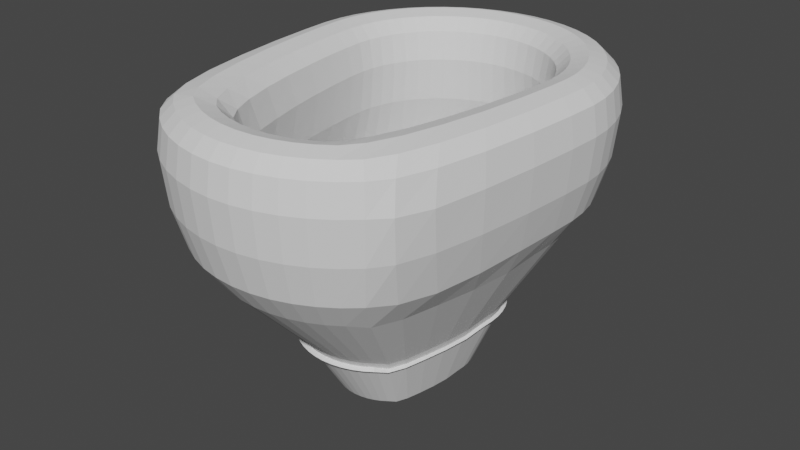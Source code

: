 # Source: Toilet_Bowl.blend  (saved by Blender 2.81.16; exported with 4.5.12 LTS)
import bpy
from mathutils import Matrix  # noqa: F401  (used for matrix-valued properties, if any)

bpy.ops.wm.read_factory_settings(use_empty=True)
scene = bpy.context.scene
scene.name = 'Scene'

# ---- collections
col_collection = bpy.data.collections.new('Collection'); scene.collection.children.link(col_collection)

# ---- world
world_world = bpy.data.worlds.new('World'); scene.world = world_world
world_world.use_nodes = True; world_world.node_tree.nodes.clear()
_N = world_world.node_tree.nodes; _L = world_world.node_tree.links
n0 = _N.new('ShaderNodeOutputWorld'); n0.name = 'World Output'; n0.location = (300, 300)
n1 = _N.new('ShaderNodeBackground'); n1.name = 'Background'; n1.location = (10, 300)
n1.inputs[0].default_value = (0.05088, 0.05088, 0.05088, 1.0)
_L.new(n1.outputs[0], n0.inputs[0])
n0.is_active_output = True
world_world.color = (0.05088, 0.05088, 0.05088)
world_world.use_sun_shadow = False
world_world.sun_shadow_jitter_overblur = 0.0

# ---- meshes
me_torus_001 = bpy.data.meshes.new('Torus.001')
me_torus_001.from_pydata([(1.25, 0.9526, 1.043), (1.217, 0.9526, 1.257), (1.125, 0.9526, 1.349), (1.0, 0.9526, 1.382), (0.875, 0.9526, 1.349), (0.7835, 0.9526, 1.257), (0.75, 0.9526, 1.043), (0.7835, 0.9526, 0.7145), (0.875, 0.9526, 0.3995), (0.9712, 0.9427, 0.1694), (1.125, 0.9526, 0.3995), (1.217, 0.9526, 0.7145), (1.239, 1.116, 1.043), (1.206, 1.111, 1.257), (1.115, 1.099, 1.349), (0.9914, 1.083, 1.382), (0.8675, 1.067, 1.349), (0.7768, 1.055, 1.257), (0.7436, 1.051, 1.043), (0.7768, 1.055, 0.7145), (0.8675, 1.067, 0.3995), (0.9629, 1.069, 0.1694), (1.115, 1.099, 0.3995), (1.206, 1.111, 0.7145), (1.207, 1.276, 1.043), (1.175, 1.267, 1.257), (1.087, 1.244, 1.349), (0.9659, 1.211, 1.382), (0.8452, 1.179, 1.349), (0.7568, 1.155, 1.257), (0.7244, 1.147, 1.043), (0.7568, 1.155, 0.7145), (0.8452, 1.179, 0.3995), (0.9382, 1.194, 0.1694), (1.087, 1.244, 0.3995), (1.175, 1.267, 0.7145), (1.155, 1.431, 1.043), (1.124, 1.418, 1.257), (1.039, 1.383, 1.349), (0.9239, 1.335, 1.382), (0.8084, 1.287, 1.349), (0.7239, 1.252, 1.257), (0.6929, 1.24, 1.043), (0.7239, 1.252, 0.7145), (0.8084, 1.287, 0.3995), (0.8973, 1.314, 0.1694), (1.039, 1.383, 0.3995), (1.124, 1.418, 0.7145), (1.083, 1.578, 1.043), (1.054, 1.561, 1.257), (0.9743, 1.515, 1.349), (0.866, 1.453, 1.382), (0.7578, 1.39, 1.349), (0.6785, 1.344, 1.257), (0.6495, 1.328, 1.043), (0.6785, 1.344, 0.7145), (0.7578, 1.39, 0.3995), (0.8411, 1.428, 0.1694), (0.9743, 1.515, 0.3995), (1.054, 1.561, 0.7145), (0.9917, 1.714, 1.043), (0.9651, 1.693, 1.257), (0.8925, 1.637, 1.349), (0.7934, 1.561, 1.382), (0.6942, 1.485, 1.349), (0.6216, 1.43, 1.257), (0.595, 1.409, 1.043), (0.6216, 1.43, 0.7145), (0.6942, 1.485, 0.3995), (0.7705, 1.534, 0.1694), (0.8925, 1.637, 0.3995), (0.9651, 1.693, 0.7145), (0.8839, 1.837, 1.043), (0.8602, 1.813, 1.257), (0.7955, 1.748, 1.349), (0.7071, 1.66, 1.382), (0.6187, 1.571, 1.349), (0.554, 1.507, 1.257), (0.5303, 1.483, 1.043), (0.554, 1.507, 0.7145), (0.6187, 1.571, 0.3995), (0.6868, 1.629, 0.1694), (0.7955, 1.748, 0.3995), (0.8602, 1.813, 0.7145), (0.761, 1.944, 1.043), (0.7406, 1.918, 1.257), (0.6849, 1.845, 1.349), (0.6088, 1.746, 1.382), (0.5327, 1.647, 1.349), (0.477, 1.574, 1.257), (0.4566, 1.548, 1.043), (0.477, 1.574, 0.7145), (0.5327, 1.647, 0.3995), (0.5913, 1.713, 0.1694), (0.6849, 1.845, 0.3995), (0.7406, 1.918, 0.7145), (0.625, 2.035, 1.043), (0.6083, 2.006, 1.257), (0.5625, 1.927, 1.349), (0.5, 1.819, 1.382), (0.4375, 1.71, 1.349), (0.3917, 1.631, 1.257), (0.375, 1.602, 1.043), (0.3917, 1.631, 0.7145), (0.4375, 1.71, 0.3995), (0.4856, 1.784, 0.1694), (0.5625, 1.927, 0.3995), (0.6083, 2.006, 0.7145), (0.4784, 2.107, 1.043), (0.4655, 2.077, 1.257), (0.4305, 1.992, 1.349), (0.3827, 1.877, 1.382), (0.3348, 1.761, 1.349), (0.2998, 1.676, 1.257), (0.287, 1.646, 1.043), (0.2998, 1.676, 0.7145), (0.3348, 1.761, 0.3995), (0.3717, 1.84, 0.1694), (0.4305, 1.992, 0.3995), (0.4655, 2.077, 0.7145), (0.3235, 2.16, 1.043), (0.3149, 2.128, 1.257), (0.2912, 2.039, 1.349), (0.2588, 1.919, 1.382), (0.2265, 1.798, 1.349), (0.2028, 1.709, 1.257), (0.1941, 1.677, 1.043), (0.2028, 1.709, 0.7145), (0.2265, 1.798, 0.3995), (0.2514, 1.881, 0.1694), (0.2912, 2.039, 0.3995), (0.3149, 2.128, 0.7145), (0.1632, 2.192, 1.043), (0.1588, 2.159, 1.257), (0.1468, 2.068, 1.349), (0.1305, 1.944, 1.382), (0.1142, 1.82, 1.349), (0.1023, 1.729, 1.257), (0.09789, 1.696, 1.043), (0.1023, 1.729, 0.7145), (0.1142, 1.82, 0.3995), (0.1268, 1.906, 0.1694), (0.1468, 2.068, 0.3995), (0.1588, 2.159, 0.7145), (9.437e-08, 2.203, 1.043), (9.184e-08, 2.169, 1.257), (8.494e-08, 2.078, 1.349), (7.55e-08, 1.953, 1.382), (6.606e-08, 1.828, 1.349), (5.915e-08, 1.736, 1.257), (5.662e-08, 1.703, 1.043), (5.915e-08, 1.736, 0.7145), (6.606e-08, 1.828, 0.3995), (7.161e-08, 1.914, 0.1694), (8.494e-08, 2.078, 0.3995), (9.184e-08, 2.169, 0.7145), (-0.1632, 2.192, 1.043), (-0.1588, 2.159, 1.257), (-0.1468, 2.068, 1.349), (-0.1305, 1.944, 1.382), (-0.1142, 1.82, 1.349), (-0.1023, 1.729, 1.257), (-0.09789, 1.696, 1.043), (-0.1023, 1.729, 0.7145), (-0.1142, 1.82, 0.3995), (-0.1268, 1.906, 0.1694), (-0.1468, 2.068, 0.3995), (-0.1588, 2.159, 0.7145), (-0.3235, 2.16, 1.043), (-0.3149, 2.128, 1.257), (-0.2912, 2.039, 1.349), (-0.2588, 1.919, 1.382), (-0.2265, 1.798, 1.349), (-0.2028, 1.709, 1.257), (-0.1941, 1.677, 1.043), (-0.2028, 1.709, 0.7145), (-0.2265, 1.798, 0.3995), (-0.2514, 1.881, 0.1694), (-0.2912, 2.039, 0.3995), (-0.3149, 2.128, 0.7145), (-0.4784, 2.107, 1.043), (-0.4655, 2.077, 1.257), (-0.4305, 1.992, 1.349), (-0.3827, 1.877, 1.382), (-0.3348, 1.761, 1.349), (-0.2998, 1.676, 1.257), (-0.287, 1.646, 1.043), (-0.2998, 1.676, 0.7145), (-0.3348, 1.761, 0.3995), (-0.3717, 1.84, 0.1694), (-0.4305, 1.992, 0.3995), (-0.4655, 2.077, 0.7145), (-0.625, 2.035, 1.043), (-0.6083, 2.006, 1.257), (-0.5625, 1.927, 1.349), (-0.5, 1.819, 1.382), (-0.4375, 1.71, 1.349), (-0.3917, 1.631, 1.257), (-0.375, 1.602, 1.043), (-0.3917, 1.631, 0.7145), (-0.4375, 1.71, 0.3995), (-0.4856, 1.784, 0.1694), (-0.5625, 1.927, 0.3995), (-0.6083, 2.006, 0.7145), (-0.761, 1.944, 1.043), (-0.7406, 1.918, 1.257), (-0.6849, 1.845, 1.349), (-0.6088, 1.746, 1.382), (-0.5327, 1.647, 1.349), (-0.477, 1.574, 1.257), (-0.4566, 1.548, 1.043), (-0.477, 1.574, 0.7145), (-0.5327, 1.647, 0.3995), (-0.5913, 1.713, 0.1694), (-0.6849, 1.845, 0.3995), (-0.7406, 1.918, 0.7145), (-0.8839, 1.837, 1.043), (-0.8602, 1.813, 1.257), (-0.7955, 1.748, 1.349), (-0.7071, 1.66, 1.382), (-0.6187, 1.571, 1.349), (-0.554, 1.507, 1.257), (-0.5303, 1.483, 1.043), (-0.554, 1.507, 0.7145), (-0.6187, 1.571, 0.3995), (-0.6868, 1.629, 0.1694), (-0.7955, 1.748, 0.3995), (-0.8602, 1.813, 0.7145), (-0.9917, 1.714, 1.043), (-0.9651, 1.693, 1.257), (-0.8925, 1.637, 1.349), (-0.7934, 1.561, 1.382), (-0.6942, 1.485, 1.349), (-0.6216, 1.43, 1.257), (-0.595, 1.409, 1.043), (-0.6216, 1.43, 0.7145), (-0.6942, 1.485, 0.3995), (-0.7705, 1.534, 0.1694), (-0.8925, 1.637, 0.3995), (-0.9651, 1.693, 0.7145), (-1.083, 1.578, 1.043), (-1.054, 1.561, 1.257), (-0.9743, 1.515, 1.349), (-0.866, 1.453, 1.382), (-0.7578, 1.39, 1.349), (-0.6785, 1.344, 1.257), (-0.6495, 1.328, 1.043), (-0.6785, 1.344, 0.7145), (-0.7578, 1.39, 0.3995), (-0.8411, 1.428, 0.1694), (-0.9743, 1.515, 0.3995), (-1.054, 1.561, 0.7145), (-1.155, 1.431, 1.043), (-1.124, 1.418, 1.257), (-1.039, 1.383, 1.349), (-0.9239, 1.335, 1.382), (-0.8084, 1.287, 1.349), (-0.7239, 1.252, 1.257), (-0.6929, 1.24, 1.043), (-0.7239, 1.252, 0.7145), (-0.8084, 1.287, 0.3995), (-0.8973, 1.314, 0.1694), (-1.039, 1.383, 0.3995), (-1.124, 1.418, 0.7145), (-1.207, 1.276, 1.043), (-1.175, 1.267, 1.257), (-1.087, 1.244, 1.349), (-0.9659, 1.211, 1.382), (-0.8452, 1.179, 1.349), (-0.7568, 1.155, 1.257), (-0.7244, 1.147, 1.043), (-0.7568, 1.155, 0.7145), (-0.8452, 1.179, 0.3995), (-0.9382, 1.194, 0.1694), (-1.087, 1.244, 0.3995), (-1.175, 1.267, 0.7145), (-1.239, 1.116, 1.043), (-1.206, 1.111, 1.257), (-1.115, 1.099, 1.349), (-0.9914, 1.083, 1.382), (-0.8675, 1.067, 1.349), (-0.7768, 1.055, 1.257), (-0.7436, 1.051, 1.043), (-0.7768, 1.055, 0.7145), (-0.8675, 1.067, 0.3995), (-0.9629, 1.069, 0.1694), (-1.115, 1.099, 0.3995), (-1.206, 1.111, 0.7145), (-1.25, 0.9526, 1.043), (-1.217, 0.9526, 1.257), (-1.125, 0.9526, 1.349), (-1.0, 0.9526, 1.382), (-0.875, 0.9526, 1.349), (-0.7835, 0.9526, 1.257), (-0.75, 0.9526, 1.043), (-0.7835, 0.9526, 0.7145), (-0.875, 0.9526, 0.3995), (-0.9712, 0.9427, 0.1694), (-1.125, 0.9526, 0.3995), (-1.217, 0.9526, 0.7145), (-1.239, 0.6924, 1.043), (-1.206, 0.7015, 1.257), (-1.115, 0.7259, 1.349), (-0.9914, 0.7581, 1.382), (-0.8675, 0.7887, 1.349), (-0.7768, 0.81, 1.257), (-0.7436, 0.8177, 1.043), (-0.7768, 0.81, 0.7145), (-0.8675, 0.7887, 0.3985), (-0.9629, 0.7537, 0.1647), (-1.115, 0.7259, 0.398), (-1.206, 0.7015, 0.7145), (-1.207, 0.3008, 1.041), (-1.175, 0.3239, 1.257), (-1.087, 0.3861, 1.349), (-0.9659, 0.4687, 1.382), (-0.8452, 0.5481, 1.349), (-0.7568, 0.6037, 1.257), (-0.7244, 0.6235, 1.041), (-0.7568, 0.6037, 0.7145), (-0.8452, 0.5481, 0.3914), (-0.9382, 0.4727, 0.133), (-1.087, 0.3861, 0.389), (-1.175, 0.3239, 0.7145), (-1.155, -0.1295, 1.038), (-1.124, -0.0943, 1.257), (-1.039, 0.01058, 1.349), (-0.9239, 0.1385, 1.382), (-0.8084, 0.2644, 1.349), (-0.7239, 0.3582, 1.257), (-0.6929, 0.3919, 1.038), (-0.7239, 0.3582, 0.7145), (-0.8084, 0.2644, 0.3757), (-0.8973, 0.152, 0.1333), (-1.039, 0.01058, 0.3689), (-1.124, -0.0943, 0.7145), (-1.083, -0.5098, 1.031), (-1.054, -0.4586, 1.257), (-0.9743, -0.3354, 1.349), (-0.866, -0.1735, 1.382), (-0.7578, -0.02067, 1.349), (-0.6785, 0.09781, 1.257), (-0.6495, 0.1445, 1.034), (-0.6785, 0.09781, 0.7145), (-0.7578, -0.02067, 0.3622), (-0.8411, -0.1511, 0.1374), (-0.9743, -0.3354, 0.3587), (-1.054, -0.4586, 0.7145), (-0.9917, -0.7577, 1.037), (-0.9651, -0.7185, 1.257), (-0.8925, -0.6108, 1.349), (-0.7934, -0.4538, 1.382), (-0.6942, -0.2808, 1.349), (-0.6216, -0.1546, 1.257), (-0.595, -0.09834, 1.029), (-0.6216, -0.1546, 0.7145), (-0.6942, -0.2808, 0.3595), (-0.7705, -0.4233, 0.1306), (-0.8925, -0.6108, 0.3727), (-0.9651, -0.7185, 0.7145), (-0.8839, -0.8839, 1.043), (-0.8602, -0.8602, 1.257), (-0.7955, -0.7925, 1.349), (-0.7071, -0.6654, 1.382), (-0.6187, -0.5032, 1.349), (-0.554, -0.3782, 1.257), (-0.5303, -0.318, 1.028), (-0.554, -0.3782, 0.7145), (-0.6187, -0.5032, 0.3637), (-0.6825, -0.6211, 0.1308), (-0.7955, -0.7925, 0.3982), (-0.8602, -0.8602, 0.7145), (-0.761, -0.9917, 1.043), (-0.7406, -0.9651, 1.257), (-0.6849, -0.8925, 1.349), (-0.6088, -0.7933, 1.382), (-0.5327, -0.6675, 1.349), (-0.477, -0.5526, 1.257), (-0.4566, -0.4984, 1.032), (-0.477, -0.5526, 0.7145), (-0.5327, -0.6675, 0.3745), (-0.5913, -0.753, 0.1693), (-0.6849, -0.8925, 0.3995), (-0.7406, -0.9651, 0.7145), (-0.625, -1.083, 1.043), (-0.6083, -1.054, 1.257), (-0.5625, -0.9743, 1.349), (-0.5, -0.866, 1.382), (-0.4375, -0.7578, 1.349), (-0.3917, -0.6689, 1.257), (-0.375, -0.6266, 1.038), (-0.3917, -0.6689, 0.7145), (-0.4375, -0.7578, 0.3943), (-0.4856, -0.8237, 0.1694), (-0.5625, -0.9743, 0.3995), (-0.6083, -1.054, 0.7145), (-0.4784, -1.155, 1.043), (-0.4655, -1.124, 1.257), (-0.4305, -1.039, 1.349), (-0.3827, -0.9239, 1.382), (-0.3348, -0.8084, 1.349), (-0.2998, -0.7239, 1.257), (-0.287, -0.6929, 1.043), (-0.2998, -0.7239, 0.7145), (-0.3348, -0.8084, 0.3995), (-0.3717, -0.8799, 0.1694), (-0.4305, -1.039, 0.3995), (-0.4655, -1.124, 0.7145), (-0.3235, -1.207, 1.043), (-0.3149, -1.175, 1.257), (-0.2912, -1.087, 1.349), (-0.2588, -0.9659, 1.382), (-0.2265, -0.8452, 1.349), (-0.2028, -0.7568, 1.257), (-0.1941, -0.7244, 1.043), (-0.2028, -0.7568, 0.7145), (-0.2265, -0.8452, 0.3995), (-0.2514, -0.9207, 0.1694), (-0.2912, -1.087, 0.3995), (-0.3149, -1.175, 0.7145), (-0.1632, -1.239, 1.043), (-0.1588, -1.206, 1.257), (-0.1468, -1.115, 1.349), (-0.1305, -0.9914, 1.382), (-0.1142, -0.8675, 1.349), (-0.1023, -0.7768, 1.257), (-0.0979, -0.7436, 1.043), (-0.1023, -0.7768, 0.7145), (-0.1142, -0.8675, 0.3995), (-0.1268, -0.9455, 0.1694), (-0.1468, -1.115, 0.3995), (-0.1588, -1.206, 0.7145), (9.437e-08, -1.25, 1.043), (9.184e-08, -1.217, 1.257), (8.494e-08, -1.125, 1.349), (7.55e-08, -1.0, 1.382), (6.606e-08, -0.875, 1.349), (5.915e-08, -0.7835, 1.257), (5.662e-08, -0.75, 1.043), (5.915e-08, -0.7835, 0.7145), (6.606e-08, -0.875, 0.3995), (7.161e-08, -0.9538, 0.1694), (8.494e-08, -1.125, 0.3995), (9.184e-08, -1.217, 0.7145), (0.1632, -1.239, 1.043), (0.1588, -1.206, 1.257), (0.1468, -1.115, 1.349), (0.1305, -0.9914, 1.382), (0.1142, -0.8675, 1.349), (0.1023, -0.7768, 1.257), (0.09789, -0.7436, 1.043), (0.1023, -0.7768, 0.7145), (0.1142, -0.8675, 0.3995), (0.1268, -0.9455, 0.1694), (0.1468, -1.115, 0.3995), (0.1588, -1.206, 0.7145), (0.3235, -1.207, 1.043), (0.3149, -1.175, 1.257), (0.2912, -1.087, 1.349), (0.2588, -0.9659, 1.382), (0.2265, -0.8452, 1.349), (0.2028, -0.7568, 1.257), (0.1941, -0.7244, 1.043), (0.2028, -0.7568, 0.7145), (0.2265, -0.8452, 0.3995), (0.2514, -0.9207, 0.1694), (0.2912, -1.087, 0.3995), (0.3149, -1.175, 0.7145), (0.4784, -1.155, 1.043), (0.4655, -1.124, 1.257), (0.4305, -1.039, 1.349), (0.3827, -0.9239, 1.382), (0.3348, -0.8084, 1.349), (0.2998, -0.7239, 1.257), (0.287, -0.6929, 1.043), (0.2998, -0.7239, 0.7145), (0.3348, -0.8084, 0.3995), (0.3717, -0.8799, 0.1694), (0.4305, -1.039, 0.3995), (0.4655, -1.124, 0.7145), (0.625, -1.083, 1.043), (0.6083, -1.054, 1.257), (0.5625, -0.9743, 1.349), (0.5, -0.866, 1.382), (0.4375, -0.7578, 1.349), (0.3917, -0.6689, 1.257), (0.375, -0.6266, 1.038), (0.3917, -0.6689, 0.7145), (0.4375, -0.7578, 0.3943), (0.4856, -0.8237, 0.1694), (0.5625, -0.9743, 0.3995), (0.6083, -1.054, 0.7145), (0.761, -0.9917, 1.043), (0.7406, -0.9651, 1.257), (0.6849, -0.8925, 1.349), (0.6088, -0.7933, 1.382), (0.5327, -0.6675, 1.349), (0.477, -0.5526, 1.257), (0.4566, -0.4984, 1.032), (0.477, -0.5526, 0.7145), (0.5327, -0.6675, 0.3745), (0.5913, -0.753, 0.1693), (0.6849, -0.8925, 0.3995), (0.7406, -0.9651, 0.7145), (0.8839, -0.8839, 1.043), (0.8602, -0.8602, 1.257), (0.7955, -0.7925, 1.349), (0.7071, -0.6654, 1.382), (0.6187, -0.5032, 1.349), (0.554, -0.3782, 1.257), (0.5303, -0.318, 1.028), (0.554, -0.3782, 0.7145), (0.6187, -0.5032, 0.3637), (0.6825, -0.6211, 0.1308), (0.7955, -0.7925, 0.3982), (0.8602, -0.8602, 0.7145), (0.9917, -0.7577, 1.037), (0.9651, -0.7185, 1.257), (0.8925, -0.6108, 1.349), (0.7934, -0.4538, 1.382), (0.6942, -0.2808, 1.349), (0.6216, -0.1546, 1.257), (0.595, -0.09834, 1.029), (0.6216, -0.1546, 0.7145), (0.6942, -0.2808, 0.3595), (0.7705, -0.4233, 0.1306), (0.8925, -0.6108, 0.3727), (0.9651, -0.7185, 0.7145), (1.083, -0.5098, 1.031), (1.054, -0.4586, 1.257), (0.9743, -0.3354, 1.349), (0.866, -0.1735, 1.382), (0.7578, -0.02067, 1.349), (0.6785, 0.09781, 1.257), (0.6495, 0.1445, 1.034), (0.6785, 0.09781, 0.7145), (0.7578, -0.02067, 0.3622), (0.8411, -0.1511, 0.1374), (0.9743, -0.3354, 0.3587), (1.054, -0.4586, 0.7145), (1.155, -0.1295, 1.038), (1.124, -0.0943, 1.257), (1.039, 0.01057, 1.349), (0.9239, 0.1385, 1.382), (0.8084, 0.2644, 1.349), (0.7239, 0.3582, 1.257), (0.6929, 0.3919, 1.038), (0.7239, 0.3582, 0.7145), (0.8084, 0.2644, 0.3757), (0.8973, 0.152, 0.1333), (1.039, 0.01057, 0.3689), (1.124, -0.0943, 0.7145), (1.207, 0.3008, 1.041), (1.175, 0.3239, 1.257), (1.087, 0.3861, 1.349), (0.9659, 0.4687, 1.382), (0.8452, 0.5481, 1.349), (0.7568, 0.6037, 1.257), (0.7244, 0.6235, 1.041), (0.7568, 0.6037, 0.7145), (0.8452, 0.5481, 0.3914), (0.9382, 0.4727, 0.133), (1.087, 0.3861, 0.389), (1.175, 0.3239, 0.7145), (1.239, 0.6924, 1.043), (1.206, 0.7015, 1.257), (1.115, 0.7259, 1.349), (0.9914, 0.7581, 1.382), (0.8675, 0.7887, 1.349), (0.7768, 0.81, 1.257), (0.7436, 0.8177, 1.043), (0.7768, 0.81, 0.7145), (0.8675, 0.7887, 0.3985), (0.9629, 0.7537, 0.1647), (1.115, 0.7259, 0.398), (1.206, 0.7015, 0.7145), (0.6021, 0.8151, -0.4708), (0.5969, 0.8937, -0.4708), (0.5816, 0.9709, -0.4708), (0.5563, 1.046, -0.4708), (0.5214, 1.116, -0.4708), (0.4777, 1.182, -0.4708), (0.4257, 1.241, -0.4708), (0.3665, 1.293, -0.4708), (0.301, 1.337, -0.4708), (0.2304, 1.371, -0.4708), (0.1558, 1.397, -0.4708), (0.07859, 1.412, -0.4708), (2.428e-08, 1.417, -0.4708), (-0.07859, 1.412, -0.4708), (-0.1558, 1.397, -0.4708), (-0.2304, 1.371, -0.4708), (-0.301, 1.337, -0.4708), (-0.3665, 1.293, -0.4708), (-0.4257, 1.241, -0.4708), (-0.4777, 1.182, -0.4708), (-0.5214, 1.116, -0.4708), (-0.5563, 1.046, -0.4708), (-0.5816, 0.9709, -0.4708), (-0.5969, 0.8937, -0.4708), (-0.6021, 0.8151, -0.4708), (-0.5969, 0.698, -0.4737), (-0.5816, 0.5237, -0.4933), (-0.5563, 0.3249, -0.4931), (-0.5214, 0.1371, -0.4906), (-0.4777, -0.03166, -0.4948), (-0.4223, -0.1529, -0.4966), (-0.3665, -0.2361, -0.4708), (-0.301, -0.2799, -0.4708), (-0.2304, -0.3147, -0.4708), (-0.1558, -0.34, -0.4708), (-0.07859, -0.3554, -0.4708), (2.428e-08, -0.3605, -0.4708), (0.07859, -0.3554, -0.4708), (0.1558, -0.34, -0.4708), (0.2304, -0.3147, -0.4708), (0.301, -0.2799, -0.4708), (0.3665, -0.2361, -0.4708), (0.4223, -0.1529, -0.4966), (0.4777, -0.03166, -0.4948), (0.5214, 0.1371, -0.4906), (0.5563, 0.3249, -0.4931), (0.5816, 0.5237, -0.4933), (0.5969, 0.698, -0.4737), (0.6021, 0.8151, -0.4708), (0.5969, 0.8937, -0.4708), (0.5816, 0.9709, -0.4708), (0.5563, 1.046, -0.4708), (0.5214, 1.116, -0.4708), (0.4777, 1.182, -0.4708), (0.4257, 1.241, -0.4708), (0.3665, 1.293, -0.4708), (0.301, 1.337, -0.4708), (0.2304, 1.371, -0.4708), (0.1558, 1.397, -0.4708), (0.07859, 1.412, -0.4708), (2.428e-08, 1.417, -0.4708), (-0.07859, 1.412, -0.4708), (-0.1558, 1.397, -0.4708), (-0.2304, 1.371, -0.4708), (-0.301, 1.337, -0.4708), (-0.3665, 1.293, -0.4708), (-0.4257, 1.241, -0.4708), (-0.4777, 1.182, -0.4708), (-0.5214, 1.116, -0.4708), (-0.5563, 1.046, -0.4708), (-0.5816, 0.9709, -0.4708), (-0.5969, 0.8937, -0.4708), (-0.6021, 0.8151, -0.4708), (-0.5969, 0.698, -0.4737), (-0.5816, 0.5237, -0.4933), (-0.5563, 0.3249, -0.4931), (-0.5214, 0.1371, -0.4906), (-0.4777, -0.03166, -0.4948), (-0.4223, -0.1529, -0.4966), (-0.3665, -0.2361, -0.4708), (-0.301, -0.2799, -0.4708), (-0.2304, -0.3147, -0.4708), (-0.1558, -0.34, -0.4708), (-0.07859, -0.3554, -0.4708), (2.428e-08, -0.3605, -0.4708), (0.07859, -0.3554, -0.4708), (0.1558, -0.34, -0.4708), (0.2304, -0.3147, -0.4708), (0.301, -0.2799, -0.4708), (0.3665, -0.2361, -0.4708), (0.4223, -0.1529, -0.4966), (0.4777, -0.03166, -0.4948), (0.5214, 0.1371, -0.4906), (0.5563, 0.3249, -0.4931), (0.5816, 0.5237, -0.4933), (0.5969, 0.698, -0.4737), (0.6021, 0.8151, -0.4708), (0.5969, 0.8937, -0.4708), (0.5816, 0.9709, -0.4708), (0.5563, 1.046, -0.4708), (0.5214, 1.116, -0.4708), (0.4777, 1.182, -0.4708), (0.4257, 1.241, -0.4708), (0.3665, 1.293, -0.4708), (0.301, 1.337, -0.4708), (0.2304, 1.371, -0.4708), (0.1558, 1.397, -0.4708), (0.07859, 1.412, -0.4708), (2.428e-08, 1.417, -0.4708), (-0.07859, 1.412, -0.4708), (-0.1558, 1.397, -0.4708), (-0.2304, 1.371, -0.4708), (-0.301, 1.337, -0.4708), (-0.3665, 1.293, -0.4708), (-0.4257, 1.241, -0.4708), (-0.4777, 1.182, -0.4708), (-0.5214, 1.116, -0.4708), (-0.5563, 1.046, -0.4708), (-0.5816, 0.9709, -0.4708), (-0.5969, 0.8937, -0.4708), (-0.6021, 0.8151, -0.4708), (-0.5969, 0.698, -0.4737), (-0.5816, 0.5237, -0.4933), (-0.5563, 0.3249, -0.4931), (-0.5214, 0.1371, -0.4906), (-0.4777, -0.03166, -0.4948), (-0.4223, -0.1529, -0.4966), (-0.3665, -0.2361, -0.4708), (-0.301, -0.2799, -0.4708), (-0.2304, -0.3147, -0.4708), (-0.1558, -0.34, -0.4708), (-0.07859, -0.3554, -0.4708), (2.428e-08, -0.3605, -0.4708), (0.07859, -0.3554, -0.4708), (0.1558, -0.34, -0.4708), (0.2304, -0.3147, -0.4708), (0.301, -0.2799, -0.4708), (0.3665, -0.2361, -0.4708), (0.4223, -0.1529, -0.4966), (0.4777, -0.03166, -0.4948), (0.5214, 0.1371, -0.4906), (0.5563, 0.3249, -0.4931), (0.5816, 0.5237, -0.4933), (0.5969, 0.698, -0.4737), (0.4036, 0.7465, -0.9943), (0.4001, 0.7992, -0.9943), (0.3898, 0.8509, -0.9943), (0.3728, 0.9009, -0.9943), (0.3495, 0.9483, -0.9943), (0.3202, 0.9922, -0.9943), (0.2854, 1.032, -0.9943), (0.2457, 1.067, -0.9943), (0.2018, 1.096, -0.9943), (0.1544, 1.119, -0.9943), (0.1044, 1.136, -0.9943), (0.05267, 1.147, -0.9943), (1.013e-08, 1.15, -0.9943), (-0.05267, 1.147, -0.9943), (-0.1044, 1.136, -0.9943), (-0.1544, 1.119, -0.9943), (-0.2018, 1.096, -0.9943), (-0.2457, 1.067, -0.9943), (-0.2854, 1.032, -0.9943), (-0.3202, 0.9922, -0.9943), (-0.3495, 0.9483, -0.9943), (-0.3728, 0.9009, -0.9943), (-0.3898, 0.8509, -0.9943), (-0.4001, 0.7992, -0.9943), (-0.4036, 0.7465, -0.9943), (-0.4001, 0.668, -0.9963), (-0.3898, 0.5512, -1.009), (-0.3728, 0.4179, -1.009), (-0.3495, 0.292, -1.008), (-0.3202, 0.1789, -1.01), (-0.2854, 0.09353, -1.009), (-0.2457, 0.04193, -0.9944), (-0.2018, 0.01257, -0.9943), (-0.1544, -0.01078, -0.9943), (-0.1044, -0.02775, -0.9943), (-0.05267, -0.03804, -0.9943), (1.013e-08, -0.0415, -0.9943), (0.05267, -0.03804, -0.9943), (0.1044, -0.02775, -0.9943), (0.1544, -0.01078, -0.9943), (0.2018, 0.01257, -0.9943), (0.2457, 0.04193, -0.9944), (0.2854, 0.09353, -1.009), (0.3202, 0.1789, -1.01), (0.3495, 0.292, -1.008), (0.3728, 0.4179, -1.009), (0.3898, 0.5512, -1.009), (0.4001, 0.668, -0.9963)], [], [(0, 12, 13, 1), (1, 13, 14, 2), (2, 14, 15, 3), (3, 15, 16, 4), (4, 16, 17, 5), (5, 17, 18, 6), (6, 18, 19, 7), (7, 19, 20, 8), (8, 20, 21, 9), (9, 21, 22, 10), (10, 22, 23, 11), (11, 23, 12, 0), (12, 24, 25, 13), (13, 25, 26, 14), (14, 26, 27, 15), (15, 27, 28, 16), (16, 28, 29, 17), (17, 29, 30, 18), (18, 30, 31, 19), (19, 31, 32, 20), (20, 32, 33, 21), (21, 33, 34, 22), (22, 34, 35, 23), (23, 35, 24, 12), (24, 36, 37, 25), (25, 37, 38, 26), (26, 38, 39, 27), (27, 39, 40, 28), (28, 40, 41, 29), (29, 41, 42, 30), (30, 42, 43, 31), (31, 43, 44, 32), (32, 44, 45, 33), (33, 45, 46, 34), (34, 46, 47, 35), (35, 47, 36, 24), (36, 48, 49, 37), (37, 49, 50, 38), (38, 50, 51, 39), (39, 51, 52, 40), (40, 52, 53, 41), (41, 53, 54, 42), (42, 54, 55, 43), (43, 55, 56, 44), (44, 56, 57, 45), (45, 57, 58, 46), (46, 58, 59, 47), (47, 59, 48, 36), (48, 60, 61, 49), (49, 61, 62, 50), (50, 62, 63, 51), (51, 63, 64, 52), (52, 64, 65, 53), (53, 65, 66, 54), (54, 66, 67, 55), (55, 67, 68, 56), (56, 68, 69, 57), (57, 69, 70, 58), (58, 70, 71, 59), (59, 71, 60, 48), (60, 72, 73, 61), (61, 73, 74, 62), (62, 74, 75, 63), (63, 75, 76, 64), (64, 76, 77, 65), (65, 77, 78, 66), (66, 78, 79, 67), (67, 79, 80, 68), (68, 80, 81, 69), (69, 81, 82, 70), (70, 82, 83, 71), (71, 83, 72, 60), (72, 84, 85, 73), (73, 85, 86, 74), (74, 86, 87, 75), (75, 87, 88, 76), (76, 88, 89, 77), (77, 89, 90, 78), (78, 90, 91, 79), (79, 91, 92, 80), (80, 92, 93, 81), (81, 93, 94, 82), (82, 94, 95, 83), (83, 95, 84, 72), (84, 96, 97, 85), (85, 97, 98, 86), (86, 98, 99, 87), (87, 99, 100, 88), (88, 100, 101, 89), (89, 101, 102, 90), (90, 102, 103, 91), (91, 103, 104, 92), (92, 104, 105, 93), (93, 105, 106, 94), (94, 106, 107, 95), (95, 107, 96, 84), (96, 108, 109, 97), (97, 109, 110, 98), (98, 110, 111, 99), (99, 111, 112, 100), (100, 112, 113, 101), (101, 113, 114, 102), (102, 114, 115, 103), (103, 115, 116, 104), (104, 116, 117, 105), (105, 117, 118, 106), (106, 118, 119, 107), (107, 119, 108, 96), (108, 120, 121, 109), (109, 121, 122, 110), (110, 122, 123, 111), (111, 123, 124, 112), (112, 124, 125, 113), (113, 125, 126, 114), (114, 126, 127, 115), (115, 127, 128, 116), (116, 128, 129, 117), (117, 129, 130, 118), (118, 130, 131, 119), (119, 131, 120, 108), (120, 132, 133, 121), (121, 133, 134, 122), (122, 134, 135, 123), (123, 135, 136, 124), (124, 136, 137, 125), (125, 137, 138, 126), (126, 138, 139, 127), (127, 139, 140, 128), (128, 140, 141, 129), (129, 141, 142, 130), (130, 142, 143, 131), (131, 143, 132, 120), (132, 144, 145, 133), (133, 145, 146, 134), (134, 146, 147, 135), (135, 147, 148, 136), (136, 148, 149, 137), (137, 149, 150, 138), (138, 150, 151, 139), (139, 151, 152, 140), (140, 152, 153, 141), (141, 153, 154, 142), (142, 154, 155, 143), (143, 155, 144, 132), (144, 156, 157, 145), (145, 157, 158, 146), (146, 158, 159, 147), (147, 159, 160, 148), (148, 160, 161, 149), (149, 161, 162, 150), (150, 162, 163, 151), (151, 163, 164, 152), (152, 164, 165, 153), (153, 165, 166, 154), (154, 166, 167, 155), (155, 167, 156, 144), (156, 168, 169, 157), (157, 169, 170, 158), (158, 170, 171, 159), (159, 171, 172, 160), (160, 172, 173, 161), (161, 173, 174, 162), (162, 174, 175, 163), (163, 175, 176, 164), (164, 176, 177, 165), (165, 177, 178, 166), (166, 178, 179, 167), (167, 179, 168, 156), (168, 180, 181, 169), (169, 181, 182, 170), (170, 182, 183, 171), (171, 183, 184, 172), (172, 184, 185, 173), (173, 185, 186, 174), (174, 186, 187, 175), (175, 187, 188, 176), (176, 188, 189, 177), (177, 189, 190, 178), (178, 190, 191, 179), (179, 191, 180, 168), (180, 192, 193, 181), (181, 193, 194, 182), (182, 194, 195, 183), (183, 195, 196, 184), (184, 196, 197, 185), (185, 197, 198, 186), (186, 198, 199, 187), (187, 199, 200, 188), (188, 200, 201, 189), (189, 201, 202, 190), (190, 202, 203, 191), (191, 203, 192, 180), (192, 204, 205, 193), (193, 205, 206, 194), (194, 206, 207, 195), (195, 207, 208, 196), (196, 208, 209, 197), (197, 209, 210, 198), (198, 210, 211, 199), (199, 211, 212, 200), (200, 212, 213, 201), (201, 213, 214, 202), (202, 214, 215, 203), (203, 215, 204, 192), (204, 216, 217, 205), (205, 217, 218, 206), (206, 218, 219, 207), (207, 219, 220, 208), (208, 220, 221, 209), (209, 221, 222, 210), (210, 222, 223, 211), (211, 223, 224, 212), (212, 224, 225, 213), (213, 225, 226, 214), (214, 226, 227, 215), (215, 227, 216, 204), (216, 228, 229, 217), (217, 229, 230, 218), (218, 230, 231, 219), (219, 231, 232, 220), (220, 232, 233, 221), (221, 233, 234, 222), (222, 234, 235, 223), (223, 235, 236, 224), (224, 236, 237, 225), (225, 237, 238, 226), (226, 238, 239, 227), (227, 239, 228, 216), (228, 240, 241, 229), (229, 241, 242, 230), (230, 242, 243, 231), (231, 243, 244, 232), (232, 244, 245, 233), (233, 245, 246, 234), (234, 246, 247, 235), (235, 247, 248, 236), (236, 248, 249, 237), (237, 249, 250, 238), (238, 250, 251, 239), (239, 251, 240, 228), (240, 252, 253, 241), (241, 253, 254, 242), (242, 254, 255, 243), (243, 255, 256, 244), (244, 256, 257, 245), (245, 257, 258, 246), (246, 258, 259, 247), (247, 259, 260, 248), (248, 260, 261, 249), (249, 261, 262, 250), (250, 262, 263, 251), (251, 263, 252, 240), (252, 264, 265, 253), (253, 265, 266, 254), (254, 266, 267, 255), (255, 267, 268, 256), (256, 268, 269, 257), (257, 269, 270, 258), (258, 270, 271, 259), (259, 271, 272, 260), (260, 272, 273, 261), (261, 273, 274, 262), (262, 274, 275, 263), (263, 275, 264, 252), (264, 276, 277, 265), (265, 277, 278, 266), (266, 278, 279, 267), (267, 279, 280, 268), (268, 280, 281, 269), (269, 281, 282, 270), (270, 282, 283, 271), (271, 283, 284, 272), (272, 284, 285, 273), (273, 285, 286, 274), (274, 286, 287, 275), (275, 287, 276, 264), (276, 288, 289, 277), (277, 289, 290, 278), (278, 290, 291, 279), (279, 291, 292, 280), (280, 292, 293, 281), (281, 293, 294, 282), (282, 294, 295, 283), (283, 295, 296, 284), (284, 296, 297, 285), (285, 297, 298, 286), (286, 298, 299, 287), (287, 299, 288, 276), (288, 300, 301, 289), (289, 301, 302, 290), (290, 302, 303, 291), (291, 303, 304, 292), (292, 304, 305, 293), (293, 305, 306, 294), (294, 306, 307, 295), (295, 307, 308, 296), (296, 308, 309, 297), (297, 309, 310, 298), (298, 310, 311, 299), (299, 311, 300, 288), (300, 312, 313, 301), (301, 313, 314, 302), (302, 314, 315, 303), (303, 315, 316, 304), (304, 316, 317, 305), (305, 317, 318, 306), (306, 318, 319, 307), (307, 319, 320, 308), (308, 320, 321, 309), (309, 321, 322, 310), (310, 322, 323, 311), (311, 323, 312, 300), (312, 324, 325, 313), (313, 325, 326, 314), (314, 326, 327, 315), (315, 327, 328, 316), (316, 328, 329, 317), (317, 329, 330, 318), (318, 330, 331, 319), (319, 331, 332, 320), (320, 332, 333, 321), (321, 333, 334, 322), (322, 334, 335, 323), (323, 335, 324, 312), (324, 336, 337, 325), (325, 337, 338, 326), (326, 338, 339, 327), (327, 339, 340, 328), (328, 340, 341, 329), (329, 341, 342, 330), (330, 342, 343, 331), (331, 343, 344, 332), (332, 344, 345, 333), (333, 345, 346, 334), (334, 346, 347, 335), (335, 347, 336, 324), (336, 348, 349, 337), (337, 349, 350, 338), (338, 350, 351, 339), (339, 351, 352, 340), (340, 352, 353, 341), (341, 353, 354, 342), (342, 354, 355, 343), (343, 355, 356, 344), (344, 356, 357, 345), (345, 357, 358, 346), (346, 358, 359, 347), (347, 359, 348, 336), (348, 360, 361, 349), (349, 361, 362, 350), (350, 362, 363, 351), (351, 363, 364, 352), (352, 364, 365, 353), (353, 365, 366, 354), (354, 366, 367, 355), (355, 367, 368, 356), (356, 368, 369, 357), (357, 369, 370, 358), (358, 370, 371, 359), (359, 371, 360, 348), (360, 372, 373, 361), (361, 373, 374, 362), (362, 374, 375, 363), (363, 375, 376, 364), (364, 376, 377, 365), (365, 377, 378, 366), (366, 378, 379, 367), (367, 379, 380, 368), (368, 380, 381, 369), (369, 381, 382, 370), (370, 382, 383, 371), (371, 383, 372, 360), (372, 384, 385, 373), (373, 385, 386, 374), (374, 386, 387, 375), (375, 387, 388, 376), (376, 388, 389, 377), (377, 389, 390, 378), (378, 390, 391, 379), (379, 391, 392, 380), (380, 392, 393, 381), (381, 393, 394, 382), (382, 394, 395, 383), (383, 395, 384, 372), (384, 396, 397, 385), (385, 397, 398, 386), (386, 398, 399, 387), (387, 399, 400, 388), (388, 400, 401, 389), (389, 401, 402, 390), (390, 402, 403, 391), (391, 403, 404, 392), (392, 404, 405, 393), (393, 405, 406, 394), (394, 406, 407, 395), (395, 407, 396, 384), (396, 408, 409, 397), (397, 409, 410, 398), (398, 410, 411, 399), (399, 411, 412, 400), (400, 412, 413, 401), (401, 413, 414, 402), (402, 414, 415, 403), (403, 415, 416, 404), (404, 416, 417, 405), (405, 417, 418, 406), (406, 418, 419, 407), (407, 419, 408, 396), (408, 420, 421, 409), (409, 421, 422, 410), (410, 422, 423, 411), (411, 423, 424, 412), (412, 424, 425, 413), (413, 425, 426, 414), (414, 426, 427, 415), (415, 427, 428, 416), (416, 428, 429, 417), (417, 429, 430, 418), (418, 430, 431, 419), (419, 431, 420, 408), (420, 432, 433, 421), (421, 433, 434, 422), (422, 434, 435, 423), (423, 435, 436, 424), (424, 436, 437, 425), (425, 437, 438, 426), (426, 438, 439, 427), (427, 439, 440, 428), (428, 440, 441, 429), (429, 441, 442, 430), (430, 442, 443, 431), (431, 443, 432, 420), (432, 444, 445, 433), (433, 445, 446, 434), (434, 446, 447, 435), (435, 447, 448, 436), (436, 448, 449, 437), (437, 449, 450, 438), (438, 450, 451, 439), (439, 451, 452, 440), (440, 452, 453, 441), (441, 453, 454, 442), (442, 454, 455, 443), (443, 455, 444, 432), (444, 456, 457, 445), (445, 457, 458, 446), (446, 458, 459, 447), (447, 459, 460, 448), (448, 460, 461, 449), (449, 461, 462, 450), (450, 462, 463, 451), (451, 463, 464, 452), (452, 464, 465, 453), (453, 465, 466, 454), (454, 466, 467, 455), (455, 467, 456, 444), (456, 468, 469, 457), (457, 469, 470, 458), (458, 470, 471, 459), (459, 471, 472, 460), (460, 472, 473, 461), (461, 473, 474, 462), (462, 474, 475, 463), (463, 475, 476, 464), (464, 476, 477, 465), (465, 477, 478, 466), (466, 478, 479, 467), (467, 479, 468, 456), (468, 480, 481, 469), (469, 481, 482, 470), (470, 482, 483, 471), (471, 483, 484, 472), (472, 484, 485, 473), (473, 485, 486, 474), (474, 486, 487, 475), (475, 487, 488, 476), (476, 488, 489, 477), (477, 489, 490, 478), (478, 490, 491, 479), (479, 491, 480, 468), (480, 492, 493, 481), (481, 493, 494, 482), (482, 494, 495, 483), (483, 495, 496, 484), (484, 496, 497, 485), (485, 497, 498, 486), (486, 498, 499, 487), (487, 499, 500, 488), (488, 500, 501, 489), (489, 501, 502, 490), (490, 502, 503, 491), (491, 503, 492, 480), (492, 504, 505, 493), (493, 505, 506, 494), (494, 506, 507, 495), (495, 507, 508, 496), (496, 508, 509, 497), (497, 509, 510, 498), (498, 510, 511, 499), (499, 511, 512, 500), (500, 512, 513, 501), (501, 513, 514, 502), (502, 514, 515, 503), (503, 515, 504, 492), (504, 516, 517, 505), (505, 517, 518, 506), (506, 518, 519, 507), (507, 519, 520, 508), (508, 520, 521, 509), (509, 521, 522, 510), (510, 522, 523, 511), (511, 523, 524, 512), (512, 524, 525, 513), (513, 525, 526, 514), (514, 526, 527, 515), (515, 527, 516, 504), (516, 528, 529, 517), (517, 529, 530, 518), (518, 530, 531, 519), (519, 531, 532, 520), (520, 532, 533, 521), (521, 533, 534, 522), (522, 534, 535, 523), (523, 535, 536, 524), (524, 536, 537, 525), (525, 537, 538, 526), (526, 538, 539, 527), (527, 539, 528, 516), (528, 540, 541, 529), (529, 541, 542, 530), (530, 542, 543, 531), (531, 543, 544, 532), (532, 544, 545, 533), (533, 545, 546, 534), (534, 546, 547, 535), (535, 547, 548, 536), (536, 548, 549, 537), (537, 549, 550, 538), (538, 550, 551, 539), (539, 551, 540, 528), (540, 552, 553, 541), (541, 553, 554, 542), (542, 554, 555, 543), (543, 555, 556, 544), (544, 556, 557, 545), (545, 557, 558, 546), (546, 558, 559, 547), (547, 559, 560, 548), (548, 560, 561, 549), (549, 561, 562, 550), (550, 562, 563, 551), (551, 563, 552, 540), (552, 564, 565, 553), (553, 565, 566, 554), (554, 566, 567, 555), (555, 567, 568, 556), (556, 568, 569, 557), (557, 569, 570, 558), (558, 570, 571, 559), (559, 571, 572, 560), (560, 572, 573, 561), (561, 573, 574, 562), (562, 574, 575, 563), (563, 575, 564, 552), (564, 0, 1, 565), (565, 1, 2, 566), (566, 2, 3, 567), (567, 3, 4, 568), (568, 4, 5, 569), (569, 5, 6, 570), (570, 6, 7, 571), (571, 7, 8, 572), (572, 8, 9, 573), (573, 9, 10, 574), (574, 10, 11, 575), (575, 11, 0, 564), (441, 429, 611, 612), (153, 141, 587, 588), (381, 369, 606, 607), (93, 81, 582, 583), (321, 309, 601, 602), (21, 9, 576, 577), (33, 21, 577, 578), (549, 537, 620, 621), (261, 249, 596, 597), (489, 477, 615, 616), (201, 189, 591, 592), (429, 417, 610, 611), (141, 129, 586, 587), (369, 357, 605, 606), (81, 69, 581, 582), (309, 297, 600, 601), (537, 525, 619, 620), (249, 237, 595, 596), (477, 465, 614, 615), (189, 177, 590, 591), (417, 405, 609, 610), (129, 117, 585, 586), (357, 345, 604, 605), (69, 57, 580, 581), (297, 285, 599, 600), (525, 513, 618, 619), (237, 225, 594, 595), (465, 453, 613, 614), (177, 165, 589, 590), (405, 393, 608, 609), (117, 105, 584, 585), (345, 333, 603, 604), (57, 45, 579, 580), (573, 561, 622, 623), (285, 273, 598, 599), (513, 501, 617, 618), (225, 213, 593, 594), (453, 441, 612, 613), (165, 153, 588, 589), (9, 573, 623, 576), (393, 381, 607, 608), (105, 93, 583, 584), (333, 321, 602, 603), (45, 33, 578, 579), (561, 549, 621, 622), (273, 261, 597, 598), (501, 489, 616, 617), (213, 201, 592, 593), (577, 576, 624, 625), (604, 603, 651, 652), (591, 590, 638, 639), (618, 617, 665, 666), (578, 577, 625, 626), (605, 604, 652, 653), (592, 591, 639, 640), (619, 618, 666, 667), (579, 578, 626, 627), (606, 605, 653, 654), (593, 592, 640, 641), (620, 619, 667, 668), (580, 579, 627, 628), (607, 606, 654, 655), (594, 593, 641, 642), (621, 620, 668, 669), (581, 580, 628, 629), (608, 607, 655, 656), (595, 594, 642, 643), (622, 621, 669, 670), (582, 581, 629, 630), (609, 608, 656, 657), (596, 595, 643, 644), (623, 622, 670, 671), (583, 582, 630, 631), (610, 609, 657, 658), (597, 596, 644, 645), (576, 623, 671, 624), (584, 583, 631, 632), (611, 610, 658, 659), (598, 597, 645, 646), (585, 584, 632, 633), (612, 611, 659, 660), (599, 598, 646, 647), (586, 585, 633, 634), (613, 612, 660, 661), (600, 599, 647, 648), (587, 586, 634, 635), (614, 613, 661, 662), (601, 600, 648, 649), (588, 587, 635, 636), (615, 614, 662, 663), (602, 601, 649, 650), (589, 588, 636, 637), (616, 615, 663, 664), (603, 602, 650, 651), (590, 589, 637, 638), (617, 616, 664, 665), (649, 648, 696, 697), (636, 635, 683, 684), (663, 662, 710, 711), (650, 649, 697, 698), (637, 636, 684, 685), (664, 663, 711, 712), (651, 650, 698, 699), (638, 637, 685, 686), (665, 664, 712, 713), (625, 624, 672, 673), (652, 651, 699, 700), (639, 638, 686, 687), (666, 665, 713, 714), (626, 625, 673, 674), (653, 652, 700, 701), (640, 639, 687, 688), (667, 666, 714, 715), (627, 626, 674, 675), (654, 653, 701, 702), (641, 640, 688, 689), (668, 667, 715, 716), (628, 627, 675, 676), (655, 654, 702, 703), (642, 641, 689, 690), (669, 668, 716, 717), (629, 628, 676, 677), (656, 655, 703, 704), (643, 642, 690, 691), (670, 669, 717, 718), (630, 629, 677, 678), (657, 656, 704, 705), (644, 643, 691, 692), (671, 670, 718, 719), (631, 630, 678, 679), (658, 657, 705, 706), (645, 644, 692, 693), (624, 671, 719, 672), (632, 631, 679, 680), (659, 658, 706, 707), (646, 645, 693, 694), (633, 632, 680, 681), (660, 659, 707, 708), (647, 646, 694, 695), (634, 633, 681, 682), (661, 660, 708, 709), (648, 647, 695, 696), (635, 634, 682, 683), (662, 661, 709, 710), (708, 707, 755, 756), (695, 694, 742, 743), (682, 681, 729, 730), (709, 708, 756, 757), (696, 695, 743, 744), (683, 682, 730, 731), (710, 709, 757, 758), (697, 696, 744, 745), (684, 683, 731, 732), (711, 710, 758, 759), (698, 697, 745, 746), (685, 684, 732, 733), (712, 711, 759, 760), (699, 698, 746, 747), (686, 685, 733, 734), (713, 712, 760, 761), (673, 672, 720, 721), (700, 699, 747, 748), (687, 686, 734, 735), (714, 713, 761, 762), (674, 673, 721, 722), (701, 700, 748, 749), (688, 687, 735, 736), (715, 714, 762, 763), (675, 674, 722, 723), (702, 701, 749, 750), (689, 688, 736, 737), (716, 715, 763, 764), (676, 675, 723, 724), (703, 702, 750, 751), (690, 689, 737, 738), (717, 716, 764, 765), (677, 676, 724, 725), (704, 703, 751, 752), (691, 690, 738, 739), (718, 717, 765, 766), (678, 677, 725, 726), (705, 704, 752, 753), (692, 691, 739, 740), (719, 718, 766, 767), (679, 678, 726, 727), (706, 705, 753, 754), (693, 692, 740, 741), (672, 719, 767, 720), (680, 679, 727, 728), (707, 706, 754, 755), (694, 693, 741, 742), (681, 680, 728, 729)])
_uv = me_torus_001.uv_layers.new(name='UVMap')
_uv.uv.foreach_set('vector', [0.5, 0.5, 0.5208, 0.5, 0.5208, 0.5833, 0.5, 0.5833, 0.5, 0.5833, 0.5208, 0.5833, 0.5208, 0.6667, 0.5, 0.6667, 0.5, 0.6667, 0.5208, 0.6667, 0.5208, 0.75, 0.5, 0.75, 0.5, 0.75, 0.5208, 0.75, 0.5208, 0.8333, 0.5, 0.8333, 0.5, 0.8333, 0.5208, 0.8333, 0.5208, 0.9167, 0.5, 0.9167, 0.5, 0.9167, 0.5208, 0.9167, 0.5208, 1.0, 0.5, 1.0, 0.5, 2.22e-16, 0.5208, 2.22e-16, 0.5208, 0.08333, 0.5, 0.08333, 0.5, 0.08333, 0.5208, 0.08333, 0.5208, 0.1667, 0.5, 0.1667, 0.5, 0.1667, 0.5208, 0.1667, 0.5208, 0.25, 0.5, 0.25, 0.5, 0.25, 0.5208, 0.25, 0.5208, 0.3333, 0.5, 0.3333, 0.5, 0.3333, 0.5208, 0.3333, 0.5208, 0.4167, 0.5, 0.4167, 0.5, 0.4167, 0.5208, 0.4167, 0.5208, 0.5, 0.5, 0.5, 0.5208, 0.5, 0.5417, 0.5, 0.5417, 0.5833, 0.5208, 0.5833, 0.5208, 0.5833, 0.5417, 0.5833, 0.5417, 0.6667, 0.5208, 0.6667, 0.5208, 0.6667, 0.5417, 0.6667, 0.5417, 0.75, 0.5208, 0.75, 0.5208, 0.75, 0.5417, 0.75, 0.5417, 0.8333, 0.5208, 0.8333, 0.5208, 0.8333, 0.5417, 0.8333, 0.5417, 0.9167, 0.5208, 0.9167, 0.5208, 0.9167, 0.5417, 0.9167, 0.5417, 1.0, 0.5208, 1.0, 0.5208, 2.22e-16, 0.5417, 2.22e-16, 0.5417, 0.08333, 0.5208, 0.08333, 0.5208, 0.08333, 0.5417, 0.08333, 0.5417, 0.1667, 0.5208, 0.1667, 0.5208, 0.1667, 0.5417, 0.1667, 0.5417, 0.25, 0.5208, 0.25, 0.5208, 0.25, 0.5417, 0.25, 0.5417, 0.3333, 0.5208, 0.3333, 0.5208, 0.3333, 0.5417, 0.3333, 0.5417, 0.4167, 0.5208, 0.4167, 0.5208, 0.4167, 0.5417, 0.4167, 0.5417, 0.5, 0.5208, 0.5, 0.5417, 0.5, 0.5625, 0.5, 0.5625, 0.5833, 0.5417, 0.5833, 0.5417, 0.5833, 0.5625, 0.5833, 0.5625, 0.6667, 0.5417, 0.6667, 0.5417, 0.6667, 0.5625, 0.6667, 0.5625, 0.75, 0.5417, 0.75, 0.5417, 0.75, 0.5625, 0.75, 0.5625, 0.8333, 0.5417, 0.8333, 0.5417, 0.8333, 0.5625, 0.8333, 0.5625, 0.9167, 0.5417, 0.9167, 0.5417, 0.9167, 0.5625, 0.9167, 0.5625, 1.0, 0.5417, 1.0, 0.5417, 2.22e-16, 0.5625, 2.22e-16, 0.5625, 0.08333, 0.5417, 0.08333, 0.5417, 0.08333, 0.5625, 0.08333, 0.5625, 0.1667, 0.5417, 0.1667, 0.5417, 0.1667, 0.5625, 0.1667, 0.5625, 0.25, 0.5417, 0.25, 0.5417, 0.25, 0.5625, 0.25, 0.5625, 0.3333, 0.5417, 0.3333, 0.5417, 0.3333, 0.5625, 0.3333, 0.5625, 0.4167, 0.5417, 0.4167, 0.5417, 0.4167, 0.5625, 0.4167, 0.5625, 0.5, 0.5417, 0.5, 0.5625, 0.5, 0.5833, 0.5, 0.5833, 0.5833, 0.5625, 0.5833, 0.5625, 0.5833, 0.5833, 0.5833, 0.5833, 0.6667, 0.5625, 0.6667, 0.5625, 0.6667, 0.5833, 0.6667, 0.5833, 0.75, 0.5625, 0.75, 0.5625, 0.75, 0.5833, 0.75, 0.5833, 0.8333, 0.5625, 0.8333, 0.5625, 0.8333, 0.5833, 0.8333, 0.5833, 0.9167, 0.5625, 0.9167, 0.5625, 0.9167, 0.5833, 0.9167, 0.5833, 1.0, 0.5625, 1.0, 0.5625, 2.22e-16, 0.5833, 2.22e-16, 0.5833, 0.08333, 0.5625, 0.08333, 0.5625, 0.08333, 0.5833, 0.08333, 0.5833, 0.1667, 0.5625, 0.1667, 0.5625, 0.1667, 0.5833, 0.1667, 0.5833, 0.25, 0.5625, 0.25, 0.5625, 0.25, 0.5833, 0.25, 0.5833, 0.3333, 0.5625, 0.3333, 0.5625, 0.3333, 0.5833, 0.3333, 0.5833, 0.4167, 0.5625, 0.4167, 0.5625, 0.4167, 0.5833, 0.4167, 0.5833, 0.5, 0.5625, 0.5, 0.5833, 0.5, 0.6042, 0.5, 0.6042, 0.5833, 0.5833, 0.5833, 0.5833, 0.5833, 0.6042, 0.5833, 0.6042, 0.6667, 0.5833, 0.6667, 0.5833, 0.6667, 0.6042, 0.6667, 0.6042, 0.75, 0.5833, 0.75, 0.5833, 0.75, 0.6042, 0.75, 0.6042, 0.8333, 0.5833, 0.8333, 0.5833, 0.8333, 0.6042, 0.8333, 0.6042, 0.9167, 0.5833, 0.9167, 0.5833, 0.9167, 0.6042, 0.9167, 0.6042, 1.0, 0.5833, 1.0, 0.5833, 2.22e-16, 0.6042, 2.22e-16, 0.6042, 0.08333, 0.5833, 0.08333, 0.5833, 0.08333, 0.6042, 0.08333, 0.6042, 0.1667, 0.5833, 0.1667, 0.5833, 0.1667, 0.6042, 0.1667, 0.6042, 0.25, 0.5833, 0.25, 0.5833, 0.25, 0.6042, 0.25, 0.6042, 0.3333, 0.5833, 0.3333, 0.5833, 0.3333, 0.6042, 0.3333, 0.6042, 0.4167, 0.5833, 0.4167, 0.5833, 0.4167, 0.6042, 0.4167, 0.6042, 0.5, 0.5833, 0.5, 0.6042, 0.5, 0.625, 0.5, 0.625, 0.5833, 0.6042, 0.5833, 0.6042, 0.5833, 0.625, 0.5833, 0.625, 0.6667, 0.6042, 0.6667, 0.6042, 0.6667, 0.625, 0.6667, 0.625, 0.75, 0.6042, 0.75, 0.6042, 0.75, 0.625, 0.75, 0.625, 0.8333, 0.6042, 0.8333, 0.6042, 0.8333, 0.625, 0.8333, 0.625, 0.9167, 0.6042, 0.9167, 0.6042, 0.9167, 0.625, 0.9167, 0.625, 1.0, 0.6042, 1.0, 0.6042, 2.22e-16, 0.625, 2.22e-16, 0.625, 0.08333, 0.6042, 0.08333, 0.6042, 0.08333, 0.625, 0.08333, 0.625, 0.1667, 0.6042, 0.1667, 0.6042, 0.1667, 0.625, 0.1667, 0.625, 0.25, 0.6042, 0.25, 0.6042, 0.25, 0.625, 0.25, 0.625, 0.3333, 0.6042, 0.3333, 0.6042, 0.3333, 0.625, 0.3333, 0.625, 0.4167, 0.6042, 0.4167, 0.6042, 0.4167, 0.625, 0.4167, 0.625, 0.5, 0.6042, 0.5, 0.625, 0.5, 0.6458, 0.5, 0.6458, 0.5833, 0.625, 0.5833, 0.625, 0.5833, 0.6458, 0.5833, 0.6458, 0.6667, 0.625, 0.6667, 0.625, 0.6667, 0.6458, 0.6667, 0.6458, 0.75, 0.625, 0.75, 0.625, 0.75, 0.6458, 0.75, 0.6458, 0.8333, 0.625, 0.8333, 0.625, 0.8333, 0.6458, 0.8333, 0.6458, 0.9167, 0.625, 0.9167, 0.625, 0.9167, 0.6458, 0.9167, 0.6458, 1.0, 0.625, 1.0, 0.625, 2.22e-16, 0.6458, 2.22e-16, 0.6458, 0.08333, 0.625, 0.08333, 0.625, 0.08333, 0.6458, 0.08333, 0.6458, 0.1667, 0.625, 0.1667, 0.625, 0.1667, 0.6458, 0.1667, 0.6458, 0.25, 0.625, 0.25, 0.625, 0.25, 0.6458, 0.25, 0.6458, 0.3333, 0.625, 0.3333, 0.625, 0.3333, 0.6458, 0.3333, 0.6458, 0.4167, 0.625, 0.4167, 0.625, 0.4167, 0.6458, 0.4167, 0.6458, 0.5, 0.625, 0.5, 0.6458, 0.5, 0.6667, 0.5, 0.6667, 0.5833, 0.6458, 0.5833, 0.6458, 0.5833, 0.6667, 0.5833, 0.6667, 0.6667, 0.6458, 0.6667, 0.6458, 0.6667, 0.6667, 0.6667, 0.6667, 0.75, 0.6458, 0.75, 0.6458, 0.75, 0.6667, 0.75, 0.6667, 0.8333, 0.6458, 0.8333, 0.6458, 0.8333, 0.6667, 0.8333, 0.6667, 0.9167, 0.6458, 0.9167, 0.6458, 0.9167, 0.6667, 0.9167, 0.6667, 1.0, 0.6458, 1.0, 0.6458, 2.22e-16, 0.6667, 2.22e-16, 0.6667, 0.08333, 0.6458, 0.08333, 0.6458, 0.08333, 0.6667, 0.08333, 0.6667, 0.1667, 0.6458, 0.1667, 0.6458, 0.1667, 0.6667, 0.1667, 0.6667, 0.25, 0.6458, 0.25, 0.6458, 0.25, 0.6667, 0.25, 0.6667, 0.3333, 0.6458, 0.3333, 0.6458, 0.3333, 0.6667, 0.3333, 0.6667, 0.4167, 0.6458, 0.4167, 0.6458, 0.4167, 0.6667, 0.4167, 0.6667, 0.5, 0.6458, 0.5, 0.6667, 0.5, 0.6875, 0.5, 0.6875, 0.5833, 0.6667, 0.5833, 0.6667, 0.5833, 0.6875, 0.5833, 0.6875, 0.6667, 0.6667, 0.6667, 0.6667, 0.6667, 0.6875, 0.6667, 0.6875, 0.75, 0.6667, 0.75, 0.6667, 0.75, 0.6875, 0.75, 0.6875, 0.8333, 0.6667, 0.8333, 0.6667, 0.8333, 0.6875, 0.8333, 0.6875, 0.9167, 0.6667, 0.9167, 0.6667, 0.9167, 0.6875, 0.9167, 0.6875, 1.0, 0.6667, 1.0, 0.6667, 2.22e-16, 0.6875, 2.22e-16, 0.6875, 0.08333, 0.6667, 0.08333, 0.6667, 0.08333, 0.6875, 0.08333, 0.6875, 0.1667, 0.6667, 0.1667, 0.6667, 0.1667, 0.6875, 0.1667, 0.6875, 0.25, 0.6667, 0.25, 0.6667, 0.25, 0.6875, 0.25, 0.6875, 0.3333, 0.6667, 0.3333, 0.6667, 0.3333, 0.6875, 0.3333, 0.6875, 0.4167, 0.6667, 0.4167, 0.6667, 0.4167, 0.6875, 0.4167, 0.6875, 0.5, 0.6667, 0.5, 0.6875, 0.5, 0.7083, 0.5, 0.7083, 0.5833, 0.6875, 0.5833, 0.6875, 0.5833, 0.7083, 0.5833, 0.7083, 0.6667, 0.6875, 0.6667, 0.6875, 0.6667, 0.7083, 0.6667, 0.7083, 0.75, 0.6875, 0.75, 0.6875, 0.75, 0.7083, 0.75, 0.7083, 0.8333, 0.6875, 0.8333, 0.6875, 0.8333, 0.7083, 0.8333, 0.7083, 0.9167, 0.6875, 0.9167, 0.6875, 0.9167, 0.7083, 0.9167, 0.7083, 1.0, 0.6875, 1.0, 0.6875, 2.22e-16, 0.7083, 2.22e-16, 0.7083, 0.08333, 0.6875, 0.08333, 0.6875, 0.08333, 0.7083, 0.08333, 0.7083, 0.1667, 0.6875, 0.1667, 0.6875, 0.1667, 0.7083, 0.1667, 0.7083, 0.25, 0.6875, 0.25, 0.6875, 0.25, 0.7083, 0.25, 0.7083, 0.3333, 0.6875, 0.3333, 0.6875, 0.3333, 0.7083, 0.3333, 0.7083, 0.4167, 0.6875, 0.4167, 0.6875, 0.4167, 0.7083, 0.4167, 0.7083, 0.5, 0.6875, 0.5, 0.7083, 0.5, 0.7292, 0.5, 0.7292, 0.5833, 0.7083, 0.5833, 0.7083, 0.5833, 0.7292, 0.5833, 0.7292, 0.6667, 0.7083, 0.6667, 0.7083, 0.6667, 0.7292, 0.6667, 0.7292, 0.75, 0.7083, 0.75, 0.7083, 0.75, 0.7292, 0.75, 0.7292, 0.8333, 0.7083, 0.8333, 0.7083, 0.8333, 0.7292, 0.8333, 0.7292, 0.9167, 0.7083, 0.9167, 0.7083, 0.9167, 0.7292, 0.9167, 0.7292, 1.0, 0.7083, 1.0, 0.7083, 2.22e-16, 0.7292, 2.22e-16, 0.7292, 0.08333, 0.7083, 0.08333, 0.7083, 0.08333, 0.7292, 0.08333, 0.7292, 0.1667, 0.7083, 0.1667, 0.7083, 0.1667, 0.7292, 0.1667, 0.7292, 0.25, 0.7083, 0.25, 0.7083, 0.25, 0.7292, 0.25, 0.7292, 0.3333, 0.7083, 0.3333, 0.7083, 0.3333, 0.7292, 0.3333, 0.7292, 0.4167, 0.7083, 0.4167, 0.7083, 0.4167, 0.7292, 0.4167, 0.7292, 0.5, 0.7083, 0.5, 0.7292, 0.5, 0.75, 0.5, 0.75, 0.5833, 0.7292, 0.5833, 0.7292, 0.5833, 0.75, 0.5833, 0.75, 0.6667, 0.7292, 0.6667, 0.7292, 0.6667, 0.75, 0.6667, 0.75, 0.75, 0.7292, 0.75, 0.7292, 0.75, 0.75, 0.75, 0.75, 0.8333, 0.7292, 0.8333, 0.7292, 0.8333, 0.75, 0.8333, 0.75, 0.9167, 0.7292, 0.9167, 0.7292, 0.9167, 0.75, 0.9167, 0.75, 1.0, 0.7292, 1.0, 0.7292, 2.22e-16, 0.75, 2.22e-16, 0.75, 0.08333, 0.7292, 0.08333, 0.7292, 0.08333, 0.75, 0.08333, 0.75, 0.1667, 0.7292, 0.1667, 0.7292, 0.1667, 0.75, 0.1667, 0.75, 0.25, 0.7292, 0.25, 0.7292, 0.25, 0.75, 0.25, 0.75, 0.3333, 0.7292, 0.3333, 0.7292, 0.3333, 0.75, 0.3333, 0.75, 0.4167, 0.7292, 0.4167, 0.7292, 0.4167, 0.75, 0.4167, 0.75, 0.5, 0.7292, 0.5, 0.75, 0.5, 0.7708, 0.5, 0.7708, 0.5833, 0.75, 0.5833, 0.75, 0.5833, 0.7708, 0.5833, 0.7708, 0.6667, 0.75, 0.6667, 0.75, 0.6667, 0.7708, 0.6667, 0.7708, 0.75, 0.75, 0.75, 0.75, 0.75, 0.7708, 0.75, 0.7708, 0.8333, 0.75, 0.8333, 0.75, 0.8333, 0.7708, 0.8333, 0.7708, 0.9167, 0.75, 0.9167, 0.75, 0.9167, 0.7708, 0.9167, 0.7708, 1.0, 0.75, 1.0, 0.75, 2.22e-16, 0.7708, 2.22e-16, 0.7708, 0.08333, 0.75, 0.08333, 0.75, 0.08333, 0.7708, 0.08333, 0.7708, 0.1667, 0.75, 0.1667, 0.75, 0.1667, 0.7708, 0.1667, 0.7708, 0.25, 0.75, 0.25, 0.75, 0.25, 0.7708, 0.25, 0.7708, 0.3333, 0.75, 0.3333, 0.75, 0.3333, 0.7708, 0.3333, 0.7708, 0.4167, 0.75, 0.4167, 0.75, 0.4167, 0.7708, 0.4167, 0.7708, 0.5, 0.75, 0.5, 0.7708, 0.5, 0.7917, 0.5, 0.7917, 0.5833, 0.7708, 0.5833, 0.7708, 0.5833, 0.7917, 0.5833, 0.7917, 0.6667, 0.7708, 0.6667, 0.7708, 0.6667, 0.7917, 0.6667, 0.7917, 0.75, 0.7708, 0.75, 0.7708, 0.75, 0.7917, 0.75, 0.7917, 0.8333, 0.7708, 0.8333, 0.7708, 0.8333, 0.7917, 0.8333, 0.7917, 0.9167, 0.7708, 0.9167, 0.7708, 0.9167, 0.7917, 0.9167, 0.7917, 1.0, 0.7708, 1.0, 0.7708, 2.22e-16, 0.7917, 2.22e-16, 0.7917, 0.08333, 0.7708, 0.08333, 0.7708, 0.08333, 0.7917, 0.08333, 0.7917, 0.1667, 0.7708, 0.1667, 0.7708, 0.1667, 0.7917, 0.1667, 0.7917, 0.25, 0.7708, 0.25, 0.7708, 0.25, 0.7917, 0.25, 0.7917, 0.3333, 0.7708, 0.3333, 0.7708, 0.3333, 0.7917, 0.3333, 0.7917, 0.4167, 0.7708, 0.4167, 0.7708, 0.4167, 0.7917, 0.4167, 0.7917, 0.5, 0.7708, 0.5, 0.7917, 0.5, 0.8125, 0.5, 0.8125, 0.5833, 0.7917, 0.5833, 0.7917, 0.5833, 0.8125, 0.5833, 0.8125, 0.6667, 0.7917, 0.6667, 0.7917, 0.6667, 0.8125, 0.6667, 0.8125, 0.75, 0.7917, 0.75, 0.7917, 0.75, 0.8125, 0.75, 0.8125, 0.8333, 0.7917, 0.8333, 0.7917, 0.8333, 0.8125, 0.8333, 0.8125, 0.9167, 0.7917, 0.9167, 0.7917, 0.9167, 0.8125, 0.9167, 0.8125, 1.0, 0.7917, 1.0, 0.7917, 2.22e-16, 0.8125, 2.22e-16, 0.8125, 0.08333, 0.7917, 0.08333, 0.7917, 0.08333, 0.8125, 0.08333, 0.8125, 0.1667, 0.7917, 0.1667, 0.7917, 0.1667, 0.8125, 0.1667, 0.8125, 0.25, 0.7917, 0.25, 0.7917, 0.25, 0.8125, 0.25, 0.8125, 0.3333, 0.7917, 0.3333, 0.7917, 0.3333, 0.8125, 0.3333, 0.8125, 0.4167, 0.7917, 0.4167, 0.7917, 0.4167, 0.8125, 0.4167, 0.8125, 0.5, 0.7917, 0.5, 0.8125, 0.5, 0.8333, 0.5, 0.8333, 0.5833, 0.8125, 0.5833, 0.8125, 0.5833, 0.8333, 0.5833, 0.8333, 0.6667, 0.8125, 0.6667, 0.8125, 0.6667, 0.8333, 0.6667, 0.8333, 0.75, 0.8125, 0.75, 0.8125, 0.75, 0.8333, 0.75, 0.8333, 0.8333, 0.8125, 0.8333, 0.8125, 0.8333, 0.8333, 0.8333, 0.8333, 0.9167, 0.8125, 0.9167, 0.8125, 0.9167, 0.8333, 0.9167, 0.8333, 1.0, 0.8125, 1.0, 0.8125, 2.22e-16, 0.8333, 2.22e-16, 0.8333, 0.08333, 0.8125, 0.08333, 0.8125, 0.08333, 0.8333, 0.08333, 0.8333, 0.1667, 0.8125, 0.1667, 0.8125, 0.1667, 0.8333, 0.1667, 0.8333, 0.25, 0.8125, 0.25, 0.8125, 0.25, 0.8333, 0.25, 0.8333, 0.3333, 0.8125, 0.3333, 0.8125, 0.3333, 0.8333, 0.3333, 0.8333, 0.4167, 0.8125, 0.4167, 0.8125, 0.4167, 0.8333, 0.4167, 0.8333, 0.5, 0.8125, 0.5, 0.8333, 0.5, 0.8542, 0.5, 0.8542, 0.5833, 0.8333, 0.5833, 0.8333, 0.5833, 0.8542, 0.5833, 0.8542, 0.6667, 0.8333, 0.6667, 0.8333, 0.6667, 0.8542, 0.6667, 0.8542, 0.75, 0.8333, 0.75, 0.8333, 0.75, 0.8542, 0.75, 0.8542, 0.8333, 0.8333, 0.8333, 0.8333, 0.8333, 0.8542, 0.8333, 0.8542, 0.9167, 0.8333, 0.9167, 0.8333, 0.9167, 0.8542, 0.9167, 0.8542, 1.0, 0.8333, 1.0, 0.8333, 2.22e-16, 0.8542, 2.22e-16, 0.8542, 0.08333, 0.8333, 0.08333, 0.8333, 0.08333, 0.8542, 0.08333, 0.8542, 0.1667, 0.8333, 0.1667, 0.8333, 0.1667, 0.8542, 0.1667, 0.8542, 0.25, 0.8333, 0.25, 0.8333, 0.25, 0.8542, 0.25, 0.8542, 0.3333, 0.8333, 0.3333, 0.8333, 0.3333, 0.8542, 0.3333, 0.8542, 0.4167, 0.8333, 0.4167, 0.8333, 0.4167, 0.8542, 0.4167, 0.8542, 0.5, 0.8333, 0.5, 0.8542, 0.5, 0.875, 0.5, 0.875, 0.5833, 0.8542, 0.5833, 0.8542, 0.5833, 0.875, 0.5833, 0.875, 0.6667, 0.8542, 0.6667, 0.8542, 0.6667, 0.875, 0.6667, 0.875, 0.75, 0.8542, 0.75, 0.8542, 0.75, 0.875, 0.75, 0.875, 0.8333, 0.8542, 0.8333, 0.8542, 0.8333, 0.875, 0.8333, 0.875, 0.9167, 0.8542, 0.9167, 0.8542, 0.9167, 0.875, 0.9167, 0.875, 1.0, 0.8542, 1.0, 0.8542, 2.22e-16, 0.875, 2.22e-16, 0.875, 0.08333, 0.8542, 0.08333, 0.8542, 0.08333, 0.875, 0.08333, 0.875, 0.1667, 0.8542, 0.1667, 0.8542, 0.1667, 0.875, 0.1667, 0.875, 0.25, 0.8542, 0.25, 0.8542, 0.25, 0.875, 0.25, 0.875, 0.3333, 0.8542, 0.3333, 0.8542, 0.3333, 0.875, 0.3333, 0.875, 0.4167, 0.8542, 0.4167, 0.8542, 0.4167, 0.875, 0.4167, 0.875, 0.5, 0.8542, 0.5, 0.875, 0.5, 0.8958, 0.5, 0.8958, 0.5833, 0.875, 0.5833, 0.875, 0.5833, 0.8958, 0.5833, 0.8958, 0.6667, 0.875, 0.6667, 0.875, 0.6667, 0.8958, 0.6667, 0.8958, 0.75, 0.875, 0.75, 0.875, 0.75, 0.8958, 0.75, 0.8958, 0.8333, 0.875, 0.8333, 0.875, 0.8333, 0.8958, 0.8333, 0.8958, 0.9167, 0.875, 0.9167, 0.875, 0.9167, 0.8958, 0.9167, 0.8958, 1.0, 0.875, 1.0, 0.875, 2.22e-16, 0.8958, 2.22e-16, 0.8958, 0.08333, 0.875, 0.08333, 0.875, 0.08333, 0.8958, 0.08333, 0.8958, 0.1667, 0.875, 0.1667, 0.875, 0.1667, 0.8958, 0.1667, 0.8958, 0.25, 0.875, 0.25, 0.875, 0.25, 0.8958, 0.25, 0.8958, 0.3333, 0.875, 0.3333, 0.875, 0.3333, 0.8958, 0.3333, 0.8958, 0.4167, 0.875, 0.4167, 0.875, 0.4167, 0.8958, 0.4167, 0.8958, 0.5, 0.875, 0.5, 0.8958, 0.5, 0.9167, 0.5, 0.9167, 0.5833, 0.8958, 0.5833, 0.8958, 0.5833, 0.9167, 0.5833, 0.9167, 0.6667, 0.8958, 0.6667, 0.8958, 0.6667, 0.9167, 0.6667, 0.9167, 0.75, 0.8958, 0.75, 0.8958, 0.75, 0.9167, 0.75, 0.9167, 0.8333, 0.8958, 0.8333, 0.8958, 0.8333, 0.9167, 0.8333, 0.9167, 0.9167, 0.8958, 0.9167, 0.8958, 0.9167, 0.9167, 0.9167, 0.9167, 1.0, 0.8958, 1.0, 0.8958, 2.22e-16, 0.9167, 2.22e-16, 0.9167, 0.08333, 0.8958, 0.08333, 0.8958, 0.08333, 0.9167, 0.08333, 0.9167, 0.1667, 0.8958, 0.1667, 0.8958, 0.1667, 0.9167, 0.1667, 0.9167, 0.25, 0.8958, 0.25, 0.8958, 0.25, 0.9167, 0.25, 0.9167, 0.3333, 0.8958, 0.3333, 0.8958, 0.3333, 0.9167, 0.3333, 0.9167, 0.4167, 0.8958, 0.4167, 0.8958, 0.4167, 0.9167, 0.4167, 0.9167, 0.5, 0.8958, 0.5, 0.9167, 0.5, 0.9375, 0.5, 0.9375, 0.5833, 0.9167, 0.5833, 0.9167, 0.5833, 0.9375, 0.5833, 0.9375, 0.6667, 0.9167, 0.6667, 0.9167, 0.6667, 0.9375, 0.6667, 0.9375, 0.75, 0.9167, 0.75, 0.9167, 0.75, 0.9375, 0.75, 0.9375, 0.8333, 0.9167, 0.8333, 0.9167, 0.8333, 0.9375, 0.8333, 0.9375, 0.9167, 0.9167, 0.9167, 0.9167, 0.9167, 0.9375, 0.9167, 0.9375, 1.0, 0.9167, 1.0, 0.9167, 2.22e-16, 0.9375, 2.22e-16, 0.9375, 0.08333, 0.9167, 0.08333, 0.9167, 0.08333, 0.9375, 0.08333, 0.9375, 0.1667, 0.9167, 0.1667, 0.9167, 0.1667, 0.9375, 0.1667, 0.9375, 0.25, 0.9167, 0.25, 0.9167, 0.25, 0.9375, 0.25, 0.9375, 0.3333, 0.9167, 0.3333, 0.9167, 0.3333, 0.9375, 0.3333, 0.9375, 0.4167, 0.9167, 0.4167, 0.9167, 0.4167, 0.9375, 0.4167, 0.9375, 0.5, 0.9167, 0.5, 0.9375, 0.5, 0.9583, 0.5, 0.9583, 0.5833, 0.9375, 0.5833, 0.9375, 0.5833, 0.9583, 0.5833, 0.9583, 0.6667, 0.9375, 0.6667, 0.9375, 0.6667, 0.9583, 0.6667, 0.9583, 0.75, 0.9375, 0.75, 0.9375, 0.75, 0.9583, 0.75, 0.9583, 0.8333, 0.9375, 0.8333, 0.9375, 0.8333, 0.9583, 0.8333, 0.9583, 0.9167, 0.9375, 0.9167, 0.9375, 0.9167, 0.9583, 0.9167, 0.9583, 1.0, 0.9375, 1.0, 0.9375, 2.22e-16, 0.9583, 2.22e-16, 0.9583, 0.08333, 0.9375, 0.08333, 0.9375, 0.08333, 0.9583, 0.08333, 0.9583, 0.1667, 0.9375, 0.1667, 0.9375, 0.1667, 0.9583, 0.1667, 0.9583, 0.25, 0.9375, 0.25, 0.9375, 0.25, 0.9583, 0.25, 0.9583, 0.3333, 0.9375, 0.3333, 0.9375, 0.3333, 0.9583, 0.3333, 0.9583, 0.4167, 0.9375, 0.4167, 0.9375, 0.4167, 0.9583, 0.4167, 0.9583, 0.5, 0.9375, 0.5, 0.9583, 0.5, 0.9792, 0.5, 0.9792, 0.5833, 0.9583, 0.5833, 0.9583, 0.5833, 0.9792, 0.5833, 0.9792, 0.6667, 0.9583, 0.6667, 0.9583, 0.6667, 0.9792, 0.6667, 0.9792, 0.75, 0.9583, 0.75, 0.9583, 0.75, 0.9792, 0.75, 0.9792, 0.8333, 0.9583, 0.8333, 0.9583, 0.8333, 0.9792, 0.8333, 0.9792, 0.9167, 0.9583, 0.9167, 0.9583, 0.9167, 0.9792, 0.9167, 0.9792, 1.0, 0.9583, 1.0, 0.9583, 2.22e-16, 0.9792, 2.22e-16, 0.9792, 0.08333, 0.9583, 0.08333, 0.9583, 0.08333, 0.9792, 0.08333, 0.9792, 0.1667, 0.9583, 0.1667, 0.9583, 0.1667, 0.9792, 0.1667, 0.9792, 0.25, 0.9583, 0.25, 0.9583, 0.25, 0.9792, 0.25, 0.9792, 0.3333, 0.9583, 0.3333, 0.9583, 0.3333, 0.9792, 0.3333, 0.9792, 0.4167, 0.9583, 0.4167, 0.9583, 0.4167, 0.9792, 0.4167, 0.9792, 0.5, 0.9583, 0.5, 0.9792, 0.5, 1.0, 0.5, 1.0, 0.5833, 0.9792, 0.5833, 0.9792, 0.5833, 1.0, 0.5833, 1.0, 0.6667, 0.9792, 0.6667, 0.9792, 0.6667, 1.0, 0.6667, 1.0, 0.75, 0.9792, 0.75, 0.9792, 0.75, 1.0, 0.75, 1.0, 0.8333, 0.9792, 0.8333, 0.9792, 0.8333, 1.0, 0.8333, 1.0, 0.9167, 0.9792, 0.9167, 0.9792, 0.9167, 1.0, 0.9167, 1.0, 1.0, 0.9792, 1.0, 0.9792, 2.22e-16, 1.0, 2.22e-16, 1.0, 0.08333, 0.9792, 0.08333, 0.9792, 0.08333, 1.0, 0.08333, 1.0, 0.1667, 0.9792, 0.1667, 0.9792, 0.1667, 1.0, 0.1667, 1.0, 0.25, 0.9792, 0.25, 0.9792, 0.25, 1.0, 0.25, 1.0, 0.3333, 0.9792, 0.3333, 0.9792, 0.3333, 1.0, 0.3333, 1.0, 0.4167, 0.9792, 0.4167, 0.9792, 0.4167, 1.0, 0.4167, 1.0, 0.5, 0.9792, 0.5, 8.882e-16, 0.5, 0.02083, 0.5, 0.02083, 0.5833, 8.882e-16, 0.5833, 8.882e-16, 0.5833, 0.02083, 0.5833, 0.02083, 0.6667, 8.882e-16, 0.6667, 8.882e-16, 0.6667, 0.02083, 0.6667, 0.02083, 0.75, 8.882e-16, 0.75, 8.882e-16, 0.75, 0.02083, 0.75, 0.02083, 0.8333, 8.882e-16, 0.8333, 8.882e-16, 0.8333, 0.02083, 0.8333, 0.02083, 0.9167, 8.882e-16, 0.9167, 8.882e-16, 0.9167, 0.02083, 0.9167, 0.02083, 1.0, 8.882e-16, 1.0, 8.882e-16, 2.22e-16, 0.02083, 2.22e-16, 0.02083, 0.08333, 8.882e-16, 0.08333, 8.882e-16, 0.08333, 0.02083, 0.08333, 0.02083, 0.1667, 8.882e-16, 0.1667, 8.882e-16, 0.1667, 0.02083, 0.1667, 0.02083, 0.25, 8.882e-16, 0.25, 8.882e-16, 0.25, 0.02083, 0.25, 0.02083, 0.3333, 8.882e-16, 0.3333, 8.882e-16, 0.3333, 0.02083, 0.3333, 0.02083, 0.4167, 8.882e-16, 0.4167, 8.882e-16, 0.4167, 0.02083, 0.4167, 0.02083, 0.5, 8.882e-16, 0.5, 0.02083, 0.5, 0.04167, 0.5, 0.04167, 0.5833, 0.02083, 0.5833, 0.02083, 0.5833, 0.04167, 0.5833, 0.04167, 0.6667, 0.02083, 0.6667, 0.02083, 0.6667, 0.04167, 0.6667, 0.04167, 0.75, 0.02083, 0.75, 0.02083, 0.75, 0.04167, 0.75, 0.04167, 0.8333, 0.02083, 0.8333, 0.02083, 0.8333, 0.04167, 0.8333, 0.04167, 0.9167, 0.02083, 0.9167, 0.02083, 0.9167, 0.04167, 0.9167, 0.04167, 1.0, 0.02083, 1.0, 0.02083, 2.22e-16, 0.04167, 2.22e-16, 0.04167, 0.08333, 0.02083, 0.08333, 0.02083, 0.08333, 0.04167, 0.08333, 0.04167, 0.1667, 0.02083, 0.1667, 0.02083, 0.1667, 0.04167, 0.1667, 0.04167, 0.25, 0.02083, 0.25, 0.02083, 0.25, 0.04167, 0.25, 0.04167, 0.3333, 0.02083, 0.3333, 0.02083, 0.3333, 0.04167, 0.3333, 0.04167, 0.4167, 0.02083, 0.4167, 0.02083, 0.4167, 0.04167, 0.4167, 0.04167, 0.5, 0.02083, 0.5, 0.04167, 0.5, 0.0625, 0.5, 0.0625, 0.5833, 0.04167, 0.5833, 0.04167, 0.5833, 0.0625, 0.5833, 0.0625, 0.6667, 0.04167, 0.6667, 0.04167, 0.6667, 0.0625, 0.6667, 0.0625, 0.75, 0.04167, 0.75, 0.04167, 0.75, 0.0625, 0.75, 0.0625, 0.8333, 0.04167, 0.8333, 0.04167, 0.8333, 0.0625, 0.8333, 0.0625, 0.9167, 0.04167, 0.9167, 0.04167, 0.9167, 0.0625, 0.9167, 0.0625, 1.0, 0.04167, 1.0, 0.04167, 2.22e-16, 0.0625, 2.22e-16, 0.0625, 0.08333, 0.04167, 0.08333, 0.04167, 0.08333, 0.0625, 0.08333, 0.0625, 0.1667, 0.04167, 0.1667, 0.04167, 0.1667, 0.0625, 0.1667, 0.0625, 0.25, 0.04167, 0.25, 0.04167, 0.25, 0.0625, 0.25, 0.0625, 0.3333, 0.04167, 0.3333, 0.04167, 0.3333, 0.0625, 0.3333, 0.0625, 0.4167, 0.04167, 0.4167, 0.04167, 0.4167, 0.0625, 0.4167, 0.0625, 0.5, 0.04167, 0.5, 0.0625, 0.5, 0.08333, 0.5, 0.08333, 0.5833, 0.0625, 0.5833, 0.0625, 0.5833, 0.08333, 0.5833, 0.08333, 0.6667, 0.0625, 0.6667, 0.0625, 0.6667, 0.08333, 0.6667, 0.08333, 0.75, 0.0625, 0.75, 0.0625, 0.75, 0.08333, 0.75, 0.08333, 0.8333, 0.0625, 0.8333, 0.0625, 0.8333, 0.08333, 0.8333, 0.08333, 0.9167, 0.0625, 0.9167, 0.0625, 0.9167, 0.08333, 0.9167, 0.08333, 1.0, 0.0625, 1.0, 0.0625, 2.22e-16, 0.08333, 2.22e-16, 0.08333, 0.08333, 0.0625, 0.08333, 0.0625, 0.08333, 0.08333, 0.08333, 0.08333, 0.1667, 0.0625, 0.1667, 0.0625, 0.1667, 0.08333, 0.1667, 0.08333, 0.25, 0.0625, 0.25, 0.0625, 0.25, 0.08333, 0.25, 0.08333, 0.3333, 0.0625, 0.3333, 0.0625, 0.3333, 0.08333, 0.3333, 0.08333, 0.4167, 0.0625, 0.4167, 0.0625, 0.4167, 0.08333, 0.4167, 0.08333, 0.5, 0.0625, 0.5, 0.08333, 0.5, 0.1042, 0.5, 0.1042, 0.5833, 0.08333, 0.5833, 0.08333, 0.5833, 0.1042, 0.5833, 0.1042, 0.6667, 0.08333, 0.6667, 0.08333, 0.6667, 0.1042, 0.6667, 0.1042, 0.75, 0.08333, 0.75, 0.08333, 0.75, 0.1042, 0.75, 0.1042, 0.8333, 0.08333, 0.8333, 0.08333, 0.8333, 0.1042, 0.8333, 0.1042, 0.9167, 0.08333, 0.9167, 0.08333, 0.9167, 0.1042, 0.9167, 0.1042, 1.0, 0.08333, 1.0, 0.08333, 2.22e-16, 0.1042, 2.22e-16, 0.1042, 0.08333, 0.08333, 0.08333, 0.08333, 0.08333, 0.1042, 0.08333, 0.1042, 0.1667, 0.08333, 0.1667, 0.08333, 0.1667, 0.1042, 0.1667, 0.1042, 0.25, 0.08333, 0.25, 0.08333, 0.25, 0.1042, 0.25, 0.1042, 0.3333, 0.08333, 0.3333, 0.08333, 0.3333, 0.1042, 0.3333, 0.1042, 0.4167, 0.08333, 0.4167, 0.08333, 0.4167, 0.1042, 0.4167, 0.1042, 0.5, 0.08333, 0.5, 0.1042, 0.5, 0.125, 0.5, 0.125, 0.5833, 0.1042, 0.5833, 0.1042, 0.5833, 0.125, 0.5833, 0.125, 0.6667, 0.1042, 0.6667, 0.1042, 0.6667, 0.125, 0.6667, 0.125, 0.75, 0.1042, 0.75, 0.1042, 0.75, 0.125, 0.75, 0.125, 0.8333, 0.1042, 0.8333, 0.1042, 0.8333, 0.125, 0.8333, 0.125, 0.9167, 0.1042, 0.9167, 0.1042, 0.9167, 0.125, 0.9167, 0.125, 1.0, 0.1042, 1.0, 0.1042, 2.22e-16, 0.125, 2.22e-16, 0.125, 0.08333, 0.1042, 0.08333, 0.1042, 0.08333, 0.125, 0.08333, 0.125, 0.1667, 0.1042, 0.1667, 0.1042, 0.1667, 0.125, 0.1667, 0.125, 0.25, 0.1042, 0.25, 0.1042, 0.25, 0.125, 0.25, 0.125, 0.3333, 0.1042, 0.3333, 0.1042, 0.3333, 0.125, 0.3333, 0.125, 0.4167, 0.1042, 0.4167, 0.1042, 0.4167, 0.125, 0.4167, 0.125, 0.5, 0.1042, 0.5, 0.125, 0.5, 0.1458, 0.5, 0.1458, 0.5833, 0.125, 0.5833, 0.125, 0.5833, 0.1458, 0.5833, 0.1458, 0.6667, 0.125, 0.6667, 0.125, 0.6667, 0.1458, 0.6667, 0.1458, 0.75, 0.125, 0.75, 0.125, 0.75, 0.1458, 0.75, 0.1458, 0.8333, 0.125, 0.8333, 0.125, 0.8333, 0.1458, 0.8333, 0.1458, 0.9167, 0.125, 0.9167, 0.125, 0.9167, 0.1458, 0.9167, 0.1458, 1.0, 0.125, 1.0, 0.125, 2.22e-16, 0.1458, 2.22e-16, 0.1458, 0.08333, 0.125, 0.08333, 0.125, 0.08333, 0.1458, 0.08333, 0.1458, 0.1667, 0.125, 0.1667, 0.125, 0.1667, 0.1458, 0.1667, 0.1458, 0.25, 0.125, 0.25, 0.125, 0.25, 0.1458, 0.25, 0.1458, 0.3333, 0.125, 0.3333, 0.125, 0.3333, 0.1458, 0.3333, 0.1458, 0.4167, 0.125, 0.4167, 0.125, 0.4167, 0.1458, 0.4167, 0.1458, 0.5, 0.125, 0.5, 0.1458, 0.5, 0.1667, 0.5, 0.1667, 0.5833, 0.1458, 0.5833, 0.1458, 0.5833, 0.1667, 0.5833, 0.1667, 0.6667, 0.1458, 0.6667, 0.1458, 0.6667, 0.1667, 0.6667, 0.1667, 0.75, 0.1458, 0.75, 0.1458, 0.75, 0.1667, 0.75, 0.1667, 0.8333, 0.1458, 0.8333, 0.1458, 0.8333, 0.1667, 0.8333, 0.1667, 0.9167, 0.1458, 0.9167, 0.1458, 0.9167, 0.1667, 0.9167, 0.1667, 1.0, 0.1458, 1.0, 0.1458, 2.22e-16, 0.1667, 2.22e-16, 0.1667, 0.08333, 0.1458, 0.08333, 0.1458, 0.08333, 0.1667, 0.08333, 0.1667, 0.1667, 0.1458, 0.1667, 0.1458, 0.1667, 0.1667, 0.1667, 0.1667, 0.25, 0.1458, 0.25, 0.1458, 0.25, 0.1667, 0.25, 0.1667, 0.3333, 0.1458, 0.3333, 0.1458, 0.3333, 0.1667, 0.3333, 0.1667, 0.4167, 0.1458, 0.4167, 0.1458, 0.4167, 0.1667, 0.4167, 0.1667, 0.5, 0.1458, 0.5, 0.1667, 0.5, 0.1875, 0.5, 0.1875, 0.5833, 0.1667, 0.5833, 0.1667, 0.5833, 0.1875, 0.5833, 0.1875, 0.6667, 0.1667, 0.6667, 0.1667, 0.6667, 0.1875, 0.6667, 0.1875, 0.75, 0.1667, 0.75, 0.1667, 0.75, 0.1875, 0.75, 0.1875, 0.8333, 0.1667, 0.8333, 0.1667, 0.8333, 0.1875, 0.8333, 0.1875, 0.9167, 0.1667, 0.9167, 0.1667, 0.9167, 0.1875, 0.9167, 0.1875, 1.0, 0.1667, 1.0, 0.1667, 2.22e-16, 0.1875, 2.22e-16, 0.1875, 0.08333, 0.1667, 0.08333, 0.1667, 0.08333, 0.1875, 0.08333, 0.1875, 0.1667, 0.1667, 0.1667, 0.1667, 0.1667, 0.1875, 0.1667, 0.1875, 0.25, 0.1667, 0.25, 0.1667, 0.25, 0.1875, 0.25, 0.1875, 0.3333, 0.1667, 0.3333, 0.1667, 0.3333, 0.1875, 0.3333, 0.1875, 0.4167, 0.1667, 0.4167, 0.1667, 0.4167, 0.1875, 0.4167, 0.1875, 0.5, 0.1667, 0.5, 0.1875, 0.5, 0.2083, 0.5, 0.2083, 0.5833, 0.1875, 0.5833, 0.1875, 0.5833, 0.2083, 0.5833, 0.2083, 0.6667, 0.1875, 0.6667, 0.1875, 0.6667, 0.2083, 0.6667, 0.2083, 0.75, 0.1875, 0.75, 0.1875, 0.75, 0.2083, 0.75, 0.2083, 0.8333, 0.1875, 0.8333, 0.1875, 0.8333, 0.2083, 0.8333, 0.2083, 0.9167, 0.1875, 0.9167, 0.1875, 0.9167, 0.2083, 0.9167, 0.2083, 1.0, 0.1875, 1.0, 0.1875, 2.22e-16, 0.2083, 2.22e-16, 0.2083, 0.08333, 0.1875, 0.08333, 0.1875, 0.08333, 0.2083, 0.08333, 0.2083, 0.1667, 0.1875, 0.1667, 0.1875, 0.1667, 0.2083, 0.1667, 0.2083, 0.25, 0.1875, 0.25, 0.1875, 0.25, 0.2083, 0.25, 0.2083, 0.3333, 0.1875, 0.3333, 0.1875, 0.3333, 0.2083, 0.3333, 0.2083, 0.4167, 0.1875, 0.4167, 0.1875, 0.4167, 0.2083, 0.4167, 0.2083, 0.5, 0.1875, 0.5, 0.2083, 0.5, 0.2292, 0.5, 0.2292, 0.5833, 0.2083, 0.5833, 0.2083, 0.5833, 0.2292, 0.5833, 0.2292, 0.6667, 0.2083, 0.6667, 0.2083, 0.6667, 0.2292, 0.6667, 0.2292, 0.75, 0.2083, 0.75, 0.2083, 0.75, 0.2292, 0.75, 0.2292, 0.8333, 0.2083, 0.8333, 0.2083, 0.8333, 0.2292, 0.8333, 0.2292, 0.9167, 0.2083, 0.9167, 0.2083, 0.9167, 0.2292, 0.9167, 0.2292, 1.0, 0.2083, 1.0, 0.2083, 2.22e-16, 0.2292, 2.22e-16, 0.2292, 0.08333, 0.2083, 0.08333, 0.2083, 0.08333, 0.2292, 0.08333, 0.2292, 0.1667, 0.2083, 0.1667, 0.2083, 0.1667, 0.2292, 0.1667, 0.2292, 0.25, 0.2083, 0.25, 0.2083, 0.25, 0.2292, 0.25, 0.2292, 0.3333, 0.2083, 0.3333, 0.2083, 0.3333, 0.2292, 0.3333, 0.2292, 0.4167, 0.2083, 0.4167, 0.2083, 0.4167, 0.2292, 0.4167, 0.2292, 0.5, 0.2083, 0.5, 0.2292, 0.5, 0.25, 0.5, 0.25, 0.5833, 0.2292, 0.5833, 0.2292, 0.5833, 0.25, 0.5833, 0.25, 0.6667, 0.2292, 0.6667, 0.2292, 0.6667, 0.25, 0.6667, 0.25, 0.75, 0.2292, 0.75, 0.2292, 0.75, 0.25, 0.75, 0.25, 0.8333, 0.2292, 0.8333, 0.2292, 0.8333, 0.25, 0.8333, 0.25, 0.9167, 0.2292, 0.9167, 0.2292, 0.9167, 0.25, 0.9167, 0.25, 1.0, 0.2292, 1.0, 0.2292, 2.22e-16, 0.25, 2.22e-16, 0.25, 0.08333, 0.2292, 0.08333, 0.2292, 0.08333, 0.25, 0.08333, 0.25, 0.1667, 0.2292, 0.1667, 0.2292, 0.1667, 0.25, 0.1667, 0.25, 0.25, 0.2292, 0.25, 0.2292, 0.25, 0.25, 0.25, 0.25, 0.3333, 0.2292, 0.3333, 0.2292, 0.3333, 0.25, 0.3333, 0.25, 0.4167, 0.2292, 0.4167, 0.2292, 0.4167, 0.25, 0.4167, 0.25, 0.5, 0.2292, 0.5, 0.25, 0.5, 0.2708, 0.5, 0.2708, 0.5833, 0.25, 0.5833, 0.25, 0.5833, 0.2708, 0.5833, 0.2708, 0.6667, 0.25, 0.6667, 0.25, 0.6667, 0.2708, 0.6667, 0.2708, 0.75, 0.25, 0.75, 0.25, 0.75, 0.2708, 0.75, 0.2708, 0.8333, 0.25, 0.8333, 0.25, 0.8333, 0.2708, 0.8333, 0.2708, 0.9167, 0.25, 0.9167, 0.25, 0.9167, 0.2708, 0.9167, 0.2708, 1.0, 0.25, 1.0, 0.25, 2.22e-16, 0.2708, 2.22e-16, 0.2708, 0.08333, 0.25, 0.08333, 0.25, 0.08333, 0.2708, 0.08333, 0.2708, 0.1667, 0.25, 0.1667, 0.25, 0.1667, 0.2708, 0.1667, 0.2708, 0.25, 0.25, 0.25, 0.25, 0.25, 0.2708, 0.25, 0.2708, 0.3333, 0.25, 0.3333, 0.25, 0.3333, 0.2708, 0.3333, 0.2708, 0.4167, 0.25, 0.4167, 0.25, 0.4167, 0.2708, 0.4167, 0.2708, 0.5, 0.25, 0.5, 0.2708, 0.5, 0.2917, 0.5, 0.2917, 0.5833, 0.2708, 0.5833, 0.2708, 0.5833, 0.2917, 0.5833, 0.2917, 0.6667, 0.2708, 0.6667, 0.2708, 0.6667, 0.2917, 0.6667, 0.2917, 0.75, 0.2708, 0.75, 0.2708, 0.75, 0.2917, 0.75, 0.2917, 0.8333, 0.2708, 0.8333, 0.2708, 0.8333, 0.2917, 0.8333, 0.2917, 0.9167, 0.2708, 0.9167, 0.2708, 0.9167, 0.2917, 0.9167, 0.2917, 1.0, 0.2708, 1.0, 0.2708, 2.22e-16, 0.2917, 2.22e-16, 0.2917, 0.08333, 0.2708, 0.08333, 0.2708, 0.08333, 0.2917, 0.08333, 0.2917, 0.1667, 0.2708, 0.1667, 0.2708, 0.1667, 0.2917, 0.1667, 0.2917, 0.25, 0.2708, 0.25, 0.2708, 0.25, 0.2917, 0.25, 0.2917, 0.3333, 0.2708, 0.3333, 0.2708, 0.3333, 0.2917, 0.3333, 0.2917, 0.4167, 0.2708, 0.4167, 0.2708, 0.4167, 0.2917, 0.4167, 0.2917, 0.5, 0.2708, 0.5, 0.2917, 0.5, 0.3125, 0.5, 0.3125, 0.5833, 0.2917, 0.5833, 0.2917, 0.5833, 0.3125, 0.5833, 0.3125, 0.6667, 0.2917, 0.6667, 0.2917, 0.6667, 0.3125, 0.6667, 0.3125, 0.75, 0.2917, 0.75, 0.2917, 0.75, 0.3125, 0.75, 0.3125, 0.8333, 0.2917, 0.8333, 0.2917, 0.8333, 0.3125, 0.8333, 0.3125, 0.9167, 0.2917, 0.9167, 0.2917, 0.9167, 0.3125, 0.9167, 0.3125, 1.0, 0.2917, 1.0, 0.2917, 2.22e-16, 0.3125, 2.22e-16, 0.3125, 0.08333, 0.2917, 0.08333, 0.2917, 0.08333, 0.3125, 0.08333, 0.3125, 0.1667, 0.2917, 0.1667, 0.2917, 0.1667, 0.3125, 0.1667, 0.3125, 0.25, 0.2917, 0.25, 0.2917, 0.25, 0.3125, 0.25, 0.3125, 0.3333, 0.2917, 0.3333, 0.2917, 0.3333, 0.3125, 0.3333, 0.3125, 0.4167, 0.2917, 0.4167, 0.2917, 0.4167, 0.3125, 0.4167, 0.3125, 0.5, 0.2917, 0.5, 0.3125, 0.5, 0.3333, 0.5, 0.3333, 0.5833, 0.3125, 0.5833, 0.3125, 0.5833, 0.3333, 0.5833, 0.3333, 0.6667, 0.3125, 0.6667, 0.3125, 0.6667, 0.3333, 0.6667, 0.3333, 0.75, 0.3125, 0.75, 0.3125, 0.75, 0.3333, 0.75, 0.3333, 0.8333, 0.3125, 0.8333, 0.3125, 0.8333, 0.3333, 0.8333, 0.3333, 0.9167, 0.3125, 0.9167, 0.3125, 0.9167, 0.3333, 0.9167, 0.3333, 1.0, 0.3125, 1.0, 0.3125, 2.22e-16, 0.3333, 2.22e-16, 0.3333, 0.08333, 0.3125, 0.08333, 0.3125, 0.08333, 0.3333, 0.08333, 0.3333, 0.1667, 0.3125, 0.1667, 0.3125, 0.1667, 0.3333, 0.1667, 0.3333, 0.25, 0.3125, 0.25, 0.3125, 0.25, 0.3333, 0.25, 0.3333, 0.3333, 0.3125, 0.3333, 0.3125, 0.3333, 0.3333, 0.3333, 0.3333, 0.4167, 0.3125, 0.4167, 0.3125, 0.4167, 0.3333, 0.4167, 0.3333, 0.5, 0.3125, 0.5, 0.3333, 0.5, 0.3542, 0.5, 0.3542, 0.5833, 0.3333, 0.5833, 0.3333, 0.5833, 0.3542, 0.5833, 0.3542, 0.6667, 0.3333, 0.6667, 0.3333, 0.6667, 0.3542, 0.6667, 0.3542, 0.75, 0.3333, 0.75, 0.3333, 0.75, 0.3542, 0.75, 0.3542, 0.8333, 0.3333, 0.8333, 0.3333, 0.8333, 0.3542, 0.8333, 0.3542, 0.9167, 0.3333, 0.9167, 0.3333, 0.9167, 0.3542, 0.9167, 0.3542, 1.0, 0.3333, 1.0, 0.3333, 2.22e-16, 0.3542, 2.22e-16, 0.3542, 0.08333, 0.3333, 0.08333, 0.3333, 0.08333, 0.3542, 0.08333, 0.3542, 0.1667, 0.3333, 0.1667, 0.3333, 0.1667, 0.3542, 0.1667, 0.3542, 0.25, 0.3333, 0.25, 0.3333, 0.25, 0.3542, 0.25, 0.3542, 0.3333, 0.3333, 0.3333, 0.3333, 0.3333, 0.3542, 0.3333, 0.3542, 0.4167, 0.3333, 0.4167, 0.3333, 0.4167, 0.3542, 0.4167, 0.3542, 0.5, 0.3333, 0.5, 0.3542, 0.5, 0.375, 0.5, 0.375, 0.5833, 0.3542, 0.5833, 0.3542, 0.5833, 0.375, 0.5833, 0.375, 0.6667, 0.3542, 0.6667, 0.3542, 0.6667, 0.375, 0.6667, 0.375, 0.75, 0.3542, 0.75, 0.3542, 0.75, 0.375, 0.75, 0.375, 0.8333, 0.3542, 0.8333, 0.3542, 0.8333, 0.375, 0.8333, 0.375, 0.9167, 0.3542, 0.9167, 0.3542, 0.9167, 0.375, 0.9167, 0.375, 1.0, 0.3542, 1.0, 0.3542, 2.22e-16, 0.375, 2.22e-16, 0.375, 0.08333, 0.3542, 0.08333, 0.3542, 0.08333, 0.375, 0.08333, 0.375, 0.1667, 0.3542, 0.1667, 0.3542, 0.1667, 0.375, 0.1667, 0.375, 0.25, 0.3542, 0.25, 0.3542, 0.25, 0.375, 0.25, 0.375, 0.3333, 0.3542, 0.3333, 0.3542, 0.3333, 0.375, 0.3333, 0.375, 0.4167, 0.3542, 0.4167, 0.3542, 0.4167, 0.375, 0.4167, 0.375, 0.5, 0.3542, 0.5, 0.375, 0.5, 0.3958, 0.5, 0.3958, 0.5833, 0.375, 0.5833, 0.375, 0.5833, 0.3958, 0.5833, 0.3958, 0.6667, 0.375, 0.6667, 0.375, 0.6667, 0.3958, 0.6667, 0.3958, 0.75, 0.375, 0.75, 0.375, 0.75, 0.3958, 0.75, 0.3958, 0.8333, 0.375, 0.8333, 0.375, 0.8333, 0.3958, 0.8333, 0.3958, 0.9167, 0.375, 0.9167, 0.375, 0.9167, 0.3958, 0.9167, 0.3958, 1.0, 0.375, 1.0, 0.375, 2.22e-16, 0.3958, 2.22e-16, 0.3958, 0.08333, 0.375, 0.08333, 0.375, 0.08333, 0.3958, 0.08333, 0.3958, 0.1667, 0.375, 0.1667, 0.375, 0.1667, 0.3958, 0.1667, 0.3958, 0.25, 0.375, 0.25, 0.375, 0.25, 0.3958, 0.25, 0.3958, 0.3333, 0.375, 0.3333, 0.375, 0.3333, 0.3958, 0.3333, 0.3958, 0.4167, 0.375, 0.4167, 0.375, 0.4167, 0.3958, 0.4167, 0.3958, 0.5, 0.375, 0.5, 0.3958, 0.5, 0.4167, 0.5, 0.4167, 0.5833, 0.3958, 0.5833, 0.3958, 0.5833, 0.4167, 0.5833, 0.4167, 0.6667, 0.3958, 0.6667, 0.3958, 0.6667, 0.4167, 0.6667, 0.4167, 0.75, 0.3958, 0.75, 0.3958, 0.75, 0.4167, 0.75, 0.4167, 0.8333, 0.3958, 0.8333, 0.3958, 0.8333, 0.4167, 0.8333, 0.4167, 0.9167, 0.3958, 0.9167, 0.3958, 0.9167, 0.4167, 0.9167, 0.4167, 1.0, 0.3958, 1.0, 0.3958, 2.22e-16, 0.4167, 2.22e-16, 0.4167, 0.08333, 0.3958, 0.08333, 0.3958, 0.08333, 0.4167, 0.08333, 0.4167, 0.1667, 0.3958, 0.1667, 0.3958, 0.1667, 0.4167, 0.1667, 0.4167, 0.25, 0.3958, 0.25, 0.3958, 0.25, 0.4167, 0.25, 0.4167, 0.3333, 0.3958, 0.3333, 0.3958, 0.3333, 0.4167, 0.3333, 0.4167, 0.4167, 0.3958, 0.4167, 0.3958, 0.4167, 0.4167, 0.4167, 0.4167, 0.5, 0.3958, 0.5, 0.4167, 0.5, 0.4375, 0.5, 0.4375, 0.5833, 0.4167, 0.5833, 0.4167, 0.5833, 0.4375, 0.5833, 0.4375, 0.6667, 0.4167, 0.6667, 0.4167, 0.6667, 0.4375, 0.6667, 0.4375, 0.75, 0.4167, 0.75, 0.4167, 0.75, 0.4375, 0.75, 0.4375, 0.8333, 0.4167, 0.8333, 0.4167, 0.8333, 0.4375, 0.8333, 0.4375, 0.9167, 0.4167, 0.9167, 0.4167, 0.9167, 0.4375, 0.9167, 0.4375, 1.0, 0.4167, 1.0, 0.4167, 2.22e-16, 0.4375, 2.22e-16, 0.4375, 0.08333, 0.4167, 0.08333, 0.4167, 0.08333, 0.4375, 0.08333, 0.4375, 0.1667, 0.4167, 0.1667, 0.4167, 0.1667, 0.4375, 0.1667, 0.4375, 0.25, 0.4167, 0.25, 0.4167, 0.25, 0.4375, 0.25, 0.4375, 0.3333, 0.4167, 0.3333, 0.4167, 0.3333, 0.4375, 0.3333, 0.4375, 0.4167, 0.4167, 0.4167, 0.4167, 0.4167, 0.4375, 0.4167, 0.4375, 0.5, 0.4167, 0.5, 0.4375, 0.5, 0.4583, 0.5, 0.4583, 0.5833, 0.4375, 0.5833, 0.4375, 0.5833, 0.4583, 0.5833, 0.4583, 0.6667, 0.4375, 0.6667, 0.4375, 0.6667, 0.4583, 0.6667, 0.4583, 0.75, 0.4375, 0.75, 0.4375, 0.75, 0.4583, 0.75, 0.4583, 0.8333, 0.4375, 0.8333, 0.4375, 0.8333, 0.4583, 0.8333, 0.4583, 0.9167, 0.4375, 0.9167, 0.4375, 0.9167, 0.4583, 0.9167, 0.4583, 1.0, 0.4375, 1.0, 0.4375, 2.22e-16, 0.4583, 2.22e-16, 0.4583, 0.08333, 0.4375, 0.08333, 0.4375, 0.08333, 0.4583, 0.08333, 0.4583, 0.1667, 0.4375, 0.1667, 0.4375, 0.1667, 0.4583, 0.1667, 0.4583, 0.25, 0.4375, 0.25, 0.4375, 0.25, 0.4583, 0.25, 0.4583, 0.3333, 0.4375, 0.3333, 0.4375, 0.3333, 0.4583, 0.3333, 0.4583, 0.4167, 0.4375, 0.4167, 0.4375, 0.4167, 0.4583, 0.4167, 0.4583, 0.5, 0.4375, 0.5, 0.4583, 0.5, 0.4792, 0.5, 0.4792, 0.5833, 0.4583, 0.5833, 0.4583, 0.5833, 0.4792, 0.5833, 0.4792, 0.6667, 0.4583, 0.6667, 0.4583, 0.6667, 0.4792, 0.6667, 0.4792, 0.75, 0.4583, 0.75, 0.4583, 0.75, 0.4792, 0.75, 0.4792, 0.8333, 0.4583, 0.8333, 0.4583, 0.8333, 0.4792, 0.8333, 0.4792, 0.9167, 0.4583, 0.9167, 0.4583, 0.9167, 0.4792, 0.9167, 0.4792, 1.0, 0.4583, 1.0, 0.4583, 2.22e-16, 0.4792, 2.22e-16, 0.4792, 0.08333, 0.4583, 0.08333, 0.4583, 0.08333, 0.4792, 0.08333, 0.4792, 0.1667, 0.4583, 0.1667, 0.4583, 0.1667, 0.4792, 0.1667, 0.4792, 0.25, 0.4583, 0.25, 0.4583, 0.25, 0.4792, 0.25, 0.4792, 0.3333, 0.4583, 0.3333, 0.4583, 0.3333, 0.4792, 0.3333, 0.4792, 0.4167, 0.4583, 0.4167, 0.4583, 0.4167, 0.4792, 0.4167, 0.4792, 0.5, 0.4583, 0.5, 0.4792, 0.5, 0.5, 0.5, 0.5, 0.5833, 0.4792, 0.5833, 0.4792, 0.5833, 0.5, 0.5833, 0.5, 0.6667, 0.4792, 0.6667, 0.4792, 0.6667, 0.5, 0.6667, 0.5, 0.75, 0.4792, 0.75, 0.4792, 0.75, 0.5, 0.75, 0.5, 0.8333, 0.4792, 0.8333, 0.4792, 0.8333, 0.5, 0.8333, 0.5, 0.9167, 0.4792, 0.9167, 0.4792, 0.9167, 0.5, 0.9167, 0.5, 1.0, 0.4792, 1.0, 0.4792, 2.22e-16, 0.5, 2.22e-16, 0.5, 0.08333, 0.4792, 0.08333, 0.4792, 0.08333, 0.5, 0.08333, 0.5, 0.1667, 0.4792, 0.1667, 0.4792, 0.1667, 0.5, 0.1667, 0.5, 0.25, 0.4792, 0.25, 0.4792, 0.25, 0.5, 0.25, 0.5, 0.3333, 0.4792, 0.3333, 0.4792, 0.3333, 0.5, 0.3333, 0.5, 0.4167, 0.4792, 0.4167, 0.4792, 0.4167, 0.5, 0.4167, 0.5, 0.5, 0.4792, 0.5, 0.25, 0.25, 0.2292, 0.25, 0.2292, 0.25, 0.25, 0.25, 0.75, 0.25, 0.7292, 0.25, 0.7292, 0.25, 0.75, 0.25, 0.1458, 0.25, 0.125, 0.25, 0.125, 0.25, 0.1458, 0.25, 0.6458, 0.25, 0.625, 0.25, 0.625, 0.25, 0.6458, 0.25, 0.04167, 0.25, 0.02083, 0.25, 0.02083, 0.25, 0.04167, 0.25, 0.5208, 0.25, 0.5, 0.25, 0.5, 0.25, 0.5208, 0.25, 0.5417, 0.25, 0.5208, 0.25, 0.5208, 0.25, 0.5417, 0.25, 0.4375, 0.25, 0.4167, 0.25, 0.4167, 0.25, 0.4375, 0.25, 0.9375, 0.25, 0.9167, 0.25, 0.9167, 0.25, 0.9375, 0.25, 0.3333, 0.25, 0.3125, 0.25, 0.3125, 0.25, 0.3333, 0.25, 0.8333, 0.25, 0.8125, 0.25, 0.8125, 0.25, 0.8333, 0.25, 0.2292, 0.25, 0.2083, 0.25, 0.2083, 0.25, 0.2292, 0.25, 0.7292, 0.25, 0.7083, 0.25, 0.7083, 0.25, 0.7292, 0.25, 0.125, 0.25, 0.1042, 0.25, 0.1042, 0.25, 0.125, 0.25, 0.625, 0.25, 0.6042, 0.25, 0.6042, 0.25, 0.625, 0.25, 0.02083, 0.25, 8.882e-16, 0.25, 8.882e-16, 0.25, 0.02083, 0.25, 0.4167, 0.25, 0.3958, 0.25, 0.3958, 0.25, 0.4167, 0.25, 0.9167, 0.25, 0.8958, 0.25, 0.8958, 0.25, 0.9167, 0.25, 0.3125, 0.25, 0.2917, 0.25, 0.2917, 0.25, 0.3125, 0.25, 0.8125, 0.25, 0.7917, 0.25, 0.7917, 0.25, 0.8125, 0.25, 0.2083, 0.25, 0.1875, 0.25, 0.1875, 0.25, 0.2083, 0.25, 0.7083, 0.25, 0.6875, 0.25, 0.6875, 0.25, 0.7083, 0.25, 0.1042, 0.25, 0.08333, 0.25, 0.08333, 0.25, 0.1042, 0.25, 0.6042, 0.25, 0.5833, 0.25, 0.5833, 0.25, 0.6042, 0.25, 1.0, 0.25, 0.9792, 0.25, 0.9792, 0.25, 1.0, 0.25, 0.3958, 0.25, 0.375, 0.25, 0.375, 0.25, 0.3958, 0.25, 0.8958, 0.25, 0.875, 0.25, 0.875, 0.25, 0.8958, 0.25, 0.2917, 0.25, 0.2708, 0.25, 0.2708, 0.25, 0.2917, 0.25, 0.7917, 0.25, 0.7708, 0.25, 0.7708, 0.25, 0.7917, 0.25, 0.1875, 0.25, 0.1667, 0.25, 0.1667, 0.25, 0.1875, 0.25, 0.6875, 0.25, 0.6667, 0.25, 0.6667, 0.25, 0.6875, 0.25, 0.08333, 0.25, 0.0625, 0.25, 0.0625, 0.25, 0.08333, 0.25, 0.5833, 0.25, 0.5625, 0.25, 0.5625, 0.25, 0.5833, 0.25, 0.4792, 0.25, 0.4583, 0.25, 0.4583, 0.25, 0.4792, 0.25, 0.9792, 0.25, 0.9583, 0.25, 0.9583, 0.25, 0.9792, 0.25, 0.375, 0.25, 0.3542, 0.25, 0.3542, 0.25, 0.375, 0.25, 0.875, 0.25, 0.8542, 0.25, 0.8542, 0.25, 0.875, 0.25, 0.2708, 0.25, 0.25, 0.25, 0.25, 0.25, 0.2708, 0.25, 0.7708, 0.25, 0.75, 0.25, 0.75, 0.25, 0.7708, 0.25, 0.5, 0.25, 0.4792, 0.25, 0.4792, 0.25, 0.5, 0.25, 0.1667, 0.25, 0.1458, 0.25, 0.1458, 0.25, 0.1667, 0.25, 0.6667, 0.25, 0.6458, 0.25, 0.6458, 0.25, 0.6667, 0.25, 0.0625, 0.25, 0.04167, 0.25, 0.04167, 0.25, 0.0625, 0.25, 0.5625, 0.25, 0.5417, 0.25, 0.5417, 0.25, 0.5625, 0.25, 0.4583, 0.25, 0.4375, 0.25, 0.4375, 0.25, 0.4583, 0.25, 0.9583, 0.25, 0.9375, 0.25, 0.9375, 0.25, 0.9583, 0.25, 0.3542, 0.25, 0.3333, 0.25, 0.3333, 0.25, 0.3542, 0.25, 0.8542, 0.25, 0.8333, 0.25, 0.8333, 0.25, 0.8542, 0.25, 0.5208, 0.25, 0.5, 0.25, 0.5, 0.25, 0.5208, 0.25, 0.08333, 0.25, 0.0625, 0.25, 0.0625, 0.25, 0.08333, 0.25, 0.8125, 0.25, 0.7917, 0.25, 0.7917, 0.25, 0.8125, 0.25, 0.375, 0.25, 0.3542, 0.25, 0.3542, 0.25, 0.375, 0.25, 0.5417, 0.25, 0.5208, 0.25, 0.5208, 0.25, 0.5417, 0.25, 0.1042, 0.25, 0.08333, 0.25, 0.08333, 0.25, 0.1042, 0.25, 0.8333, 0.25, 0.8125, 0.25, 0.8125, 0.25, 0.8333, 0.25, 0.3958, 0.25, 0.375, 0.25, 0.375, 0.25, 0.3958, 0.25, 0.5625, 0.25, 0.5417, 0.25, 0.5417, 0.25, 0.5625, 0.25, 0.125, 0.25, 0.1042, 0.25, 0.1042, 0.25, 0.125, 0.25, 0.8542, 0.25, 0.8333, 0.25, 0.8333, 0.25, 0.8542, 0.25, 0.4167, 0.25, 0.3958, 0.25, 0.3958, 0.25, 0.4167, 0.25, 0.5833, 0.25, 0.5625, 0.25, 0.5625, 0.25, 0.5833, 0.25, 0.1458, 0.25, 0.125, 0.25, 0.125, 0.25, 0.1458, 0.25, 0.875, 0.25, 0.8542, 0.25, 0.8542, 0.25, 0.875, 0.25, 0.4375, 0.25, 0.4167, 0.25, 0.4167, 0.25, 0.4375, 0.25, 0.6042, 0.25, 0.5833, 0.25, 0.5833, 0.25, 0.6042, 0.25, 0.1667, 0.25, 0.1458, 0.25, 0.1458, 0.25, 0.1667, 0.25, 0.8958, 0.25, 0.875, 0.25, 0.875, 0.25, 0.8958, 0.25, 0.4583, 0.25, 0.4375, 0.25, 0.4375, 0.25, 0.4583, 0.25, 0.625, 0.25, 0.6042, 0.25, 0.6042, 0.25, 0.625, 0.25, 0.1875, 0.25, 0.1667, 0.25, 0.1667, 0.25, 0.1875, 0.25, 0.9167, 0.25, 0.8958, 0.25, 0.8958, 0.25, 0.9167, 0.25, 0.4792, 0.25, 0.4583, 0.25, 0.4583, 0.25, 0.4792, 0.25, 0.6458, 0.25, 0.625, 0.25, 0.625, 0.25, 0.6458, 0.25, 0.2083, 0.25, 0.1875, 0.25, 0.1875, 0.25, 0.2083, 0.25, 0.9375, 0.25, 0.9167, 0.25, 0.9167, 0.25, 0.9375, 0.25, 0.5, 0.25, 0.4792, 0.25, 0.4792, 0.25, 0.5, 0.25, 0.6667, 0.25, 0.6458, 0.25, 0.6458, 0.25, 0.6667, 0.25, 0.2292, 0.25, 0.2083, 0.25, 0.2083, 0.25, 0.2292, 0.25, 0.9583, 0.25, 0.9375, 0.25, 0.9375, 0.25, 0.9583, 0.25, 0.6875, 0.25, 0.6667, 0.25, 0.6667, 0.25, 0.6875, 0.25, 0.25, 0.25, 0.2292, 0.25, 0.2292, 0.25, 0.25, 0.25, 0.9792, 0.25, 0.9583, 0.25, 0.9583, 0.25, 0.9792, 0.25, 0.7083, 0.25, 0.6875, 0.25, 0.6875, 0.25, 0.7083, 0.25, 0.2708, 0.25, 0.25, 0.25, 0.25, 0.25, 0.2708, 0.25, 1.0, 0.25, 0.9792, 0.25, 0.9792, 0.25, 1.0, 0.25, 0.7292, 0.25, 0.7083, 0.25, 0.7083, 0.25, 0.7292, 0.25, 0.2917, 0.25, 0.2708, 0.25, 0.2708, 0.25, 0.2917, 0.25, 0.02083, 0.25, 8.882e-16, 0.25, 8.882e-16, 0.25, 0.02083, 0.25, 0.75, 0.25, 0.7292, 0.25, 0.7292, 0.25, 0.75, 0.25, 0.3125, 0.25, 0.2917, 0.25, 0.2917, 0.25, 0.3125, 0.25, 0.04167, 0.25, 0.02083, 0.25, 0.02083, 0.25, 0.04167, 0.25, 0.7708, 0.25, 0.75, 0.25, 0.75, 0.25, 0.7708, 0.25, 0.3333, 0.25, 0.3125, 0.25, 0.3125, 0.25, 0.3333, 0.25, 0.0625, 0.25, 0.04167, 0.25, 0.04167, 0.25, 0.0625, 0.25, 0.7917, 0.25, 0.7708, 0.25, 0.7708, 0.25, 0.7917, 0.25, 0.3542, 0.25, 0.3333, 0.25, 0.3333, 0.25, 0.3542, 0.25, 0.02083, 0.25, 8.882e-16, 0.25, 8.882e-16, 0.25, 0.02083, 0.25, 0.75, 0.25, 0.7292, 0.25, 0.7292, 0.25, 0.75, 0.25, 0.3125, 0.25, 0.2917, 0.25, 0.2917, 0.25, 0.3125, 0.25, 0.04167, 0.25, 0.02083, 0.25, 0.02083, 0.25, 0.04167, 0.25, 0.7708, 0.25, 0.75, 0.25, 0.75, 0.25, 0.7708, 0.25, 0.3333, 0.25, 0.3125, 0.25, 0.3125, 0.25, 0.3333, 0.25, 0.0625, 0.25, 0.04167, 0.25, 0.04167, 0.25, 0.0625, 0.25, 0.7917, 0.25, 0.7708, 0.25, 0.7708, 0.25, 0.7917, 0.25, 0.3542, 0.25, 0.3333, 0.25, 0.3333, 0.25, 0.3542, 0.25, 0.5208, 0.25, 0.5, 0.25, 0.5, 0.25, 0.5208, 0.25, 0.08333, 0.25, 0.0625, 0.25, 0.0625, 0.25, 0.08333, 0.25, 0.8125, 0.25, 0.7917, 0.25, 0.7917, 0.25, 0.8125, 0.25, 0.375, 0.25, 0.3542, 0.25, 0.3542, 0.25, 0.375, 0.25, 0.5417, 0.25, 0.5208, 0.25, 0.5208, 0.25, 0.5417, 0.25, 0.1042, 0.25, 0.08333, 0.25, 0.08333, 0.25, 0.1042, 0.25, 0.8333, 0.25, 0.8125, 0.25, 0.8125, 0.25, 0.8333, 0.25, 0.3958, 0.25, 0.375, 0.25, 0.375, 0.25, 0.3958, 0.25, 0.5625, 0.25, 0.5417, 0.25, 0.5417, 0.25, 0.5625, 0.25, 0.125, 0.25, 0.1042, 0.25, 0.1042, 0.25, 0.125, 0.25, 0.8542, 0.25, 0.8333, 0.25, 0.8333, 0.25, 0.8542, 0.25, 0.4167, 0.25, 0.3958, 0.25, 0.3958, 0.25, 0.4167, 0.25, 0.5833, 0.25, 0.5625, 0.25, 0.5625, 0.25, 0.5833, 0.25, 0.1458, 0.25, 0.125, 0.25, 0.125, 0.25, 0.1458, 0.25, 0.875, 0.25, 0.8542, 0.25, 0.8542, 0.25, 0.875, 0.25, 0.4375, 0.25, 0.4167, 0.25, 0.4167, 0.25, 0.4375, 0.25, 0.6042, 0.25, 0.5833, 0.25, 0.5833, 0.25, 0.6042, 0.25, 0.1667, 0.25, 0.1458, 0.25, 0.1458, 0.25, 0.1667, 0.25, 0.8958, 0.25, 0.875, 0.25, 0.875, 0.25, 0.8958, 0.25, 0.4583, 0.25, 0.4375, 0.25, 0.4375, 0.25, 0.4583, 0.25, 0.625, 0.25, 0.6042, 0.25, 0.6042, 0.25, 0.625, 0.25, 0.1875, 0.25, 0.1667, 0.25, 0.1667, 0.25, 0.1875, 0.25, 0.9167, 0.25, 0.8958, 0.25, 0.8958, 0.25, 0.9167, 0.25, 0.4792, 0.25, 0.4583, 0.25, 0.4583, 0.25, 0.4792, 0.25, 0.6458, 0.25, 0.625, 0.25, 0.625, 0.25, 0.6458, 0.25, 0.2083, 0.25, 0.1875, 0.25, 0.1875, 0.25, 0.2083, 0.25, 0.9375, 0.25, 0.9167, 0.25, 0.9167, 0.25, 0.9375, 0.25, 0.5, 0.25, 0.4792, 0.25, 0.4792, 0.25, 0.5, 0.25, 0.6667, 0.25, 0.6458, 0.25, 0.6458, 0.25, 0.6667, 0.25, 0.2292, 0.25, 0.2083, 0.25, 0.2083, 0.25, 0.2292, 0.25, 0.9583, 0.25, 0.9375, 0.25, 0.9375, 0.25, 0.9583, 0.25, 0.6875, 0.25, 0.6667, 0.25, 0.6667, 0.25, 0.6875, 0.25, 0.25, 0.25, 0.2292, 0.25, 0.2292, 0.25, 0.25, 0.25, 0.9792, 0.25, 0.9583, 0.25, 0.9583, 0.25, 0.9792, 0.25, 0.7083, 0.25, 0.6875, 0.25, 0.6875, 0.25, 0.7083, 0.25, 0.2708, 0.25, 0.25, 0.25, 0.25, 0.25, 0.2708, 0.25, 1.0, 0.25, 0.9792, 0.25, 0.9792, 0.25, 1.0, 0.25, 0.7292, 0.25, 0.7083, 0.25, 0.7083, 0.25, 0.7292, 0.25, 0.2917, 0.25, 0.2708, 0.25, 0.2708, 0.25, 0.2917, 0.25, 0.25, 0.25, 0.2292, 0.25, 0.2292, 0.25, 0.25, 0.25, 0.9792, 0.25, 0.9583, 0.25, 0.9583, 0.25, 0.9792, 0.25, 0.7083, 0.25, 0.6875, 0.25, 0.6875, 0.25, 0.7083, 0.25, 0.2708, 0.25, 0.25, 0.25, 0.25, 0.25, 0.2708, 0.25, 1.0, 0.25, 0.9792, 0.25, 0.9792, 0.25, 1.0, 0.25, 0.7292, 0.25, 0.7083, 0.25, 0.7083, 0.25, 0.7292, 0.25, 0.2917, 0.25, 0.2708, 0.25, 0.2708, 0.25, 0.2917, 0.25, 0.02083, 0.25, 8.882e-16, 0.25, 8.882e-16, 0.25, 0.02083, 0.25, 0.75, 0.25, 0.7292, 0.25, 0.7292, 0.25, 0.75, 0.25, 0.3125, 0.25, 0.2917, 0.25, 0.2917, 0.25, 0.3125, 0.25, 0.04167, 0.25, 0.02083, 0.25, 0.02083, 0.25, 0.04167, 0.25, 0.7708, 0.25, 0.75, 0.25, 0.75, 0.25, 0.7708, 0.25, 0.3333, 0.25, 0.3125, 0.25, 0.3125, 0.25, 0.3333, 0.25, 0.0625, 0.25, 0.04167, 0.25, 0.04167, 0.25, 0.0625, 0.25, 0.7917, 0.25, 0.7708, 0.25, 0.7708, 0.25, 0.7917, 0.25, 0.3542, 0.25, 0.3333, 0.25, 0.3333, 0.25, 0.3542, 0.25, 0.5208, 0.25, 0.5, 0.25, 0.5, 0.25, 0.5208, 0.25, 0.08333, 0.25, 0.0625, 0.25, 0.0625, 0.25, 0.08333, 0.25, 0.8125, 0.25, 0.7917, 0.25, 0.7917, 0.25, 0.8125, 0.25, 0.375, 0.25, 0.3542, 0.25, 0.3542, 0.25, 0.375, 0.25, 0.5417, 0.25, 0.5208, 0.25, 0.5208, 0.25, 0.5417, 0.25, 0.1042, 0.25, 0.08333, 0.25, 0.08333, 0.25, 0.1042, 0.25, 0.8333, 0.25, 0.8125, 0.25, 0.8125, 0.25, 0.8333, 0.25, 0.3958, 0.25, 0.375, 0.25, 0.375, 0.25, 0.3958, 0.25, 0.5625, 0.25, 0.5417, 0.25, 0.5417, 0.25, 0.5625, 0.25, 0.125, 0.25, 0.1042, 0.25, 0.1042, 0.25, 0.125, 0.25, 0.8542, 0.25, 0.8333, 0.25, 0.8333, 0.25, 0.8542, 0.25, 0.4167, 0.25, 0.3958, 0.25, 0.3958, 0.25, 0.4167, 0.25, 0.5833, 0.25, 0.5625, 0.25, 0.5625, 0.25, 0.5833, 0.25, 0.1458, 0.25, 0.125, 0.25, 0.125, 0.25, 0.1458, 0.25, 0.875, 0.25, 0.8542, 0.25, 0.8542, 0.25, 0.875, 0.25, 0.4375, 0.25, 0.4167, 0.25, 0.4167, 0.25, 0.4375, 0.25, 0.6042, 0.25, 0.5833, 0.25, 0.5833, 0.25, 0.6042, 0.25, 0.1667, 0.25, 0.1458, 0.25, 0.1458, 0.25, 0.1667, 0.25, 0.8958, 0.25, 0.875, 0.25, 0.875, 0.25, 0.8958, 0.25, 0.4583, 0.25, 0.4375, 0.25, 0.4375, 0.25, 0.4583, 0.25, 0.625, 0.25, 0.6042, 0.25, 0.6042, 0.25, 0.625, 0.25, 0.1875, 0.25, 0.1667, 0.25, 0.1667, 0.25, 0.1875, 0.25, 0.9167, 0.25, 0.8958, 0.25, 0.8958, 0.25, 0.9167, 0.25, 0.4792, 0.25, 0.4583, 0.25, 0.4583, 0.25, 0.4792, 0.25, 0.6458, 0.25, 0.625, 0.25, 0.625, 0.25, 0.6458, 0.25, 0.2083, 0.25, 0.1875, 0.25, 0.1875, 0.25, 0.2083, 0.25, 0.9375, 0.25, 0.9167, 0.25, 0.9167, 0.25, 0.9375, 0.25, 0.5, 0.25, 0.4792, 0.25, 0.4792, 0.25, 0.5, 0.25, 0.6667, 0.25, 0.6458, 0.25, 0.6458, 0.25, 0.6667, 0.25, 0.2292, 0.25, 0.2083, 0.25, 0.2083, 0.25, 0.2292, 0.25, 0.9583, 0.25, 0.9375, 0.25, 0.9375, 0.25, 0.9583, 0.25, 0.6875, 0.25, 0.6667, 0.25, 0.6667, 0.25, 0.6875, 0.25])
me_torus_001.use_remesh_fix_poles = True
me_torus_001.use_remesh_preserve_attributes = False
me_torus_001.use_mirror_vertex_groups = False
me_torus_001.update()

# ---- objects
ob_torus_001 = bpy.data.objects.new('Torus.001', me_torus_001)

# ---- transforms, parenting, visibility, modifiers, constraints
ob_torus_001.location = (0.0, 0.0, 3.514)
ob_torus_001.lineart.crease_threshold = 0.0
_m = ob_torus_001.modifiers.new('Solidify', 'SOLIDIFY')
_m.thickness = 0.07
_m.nonmanifold_thickness_mode = 'FIXED'
_m.nonmanifold_merge_threshold = 0.0003

# ---- collection membership
col_collection.objects.link(ob_torus_001)

# ---- scene / render settings (as saved in the file)
scene.frame_start = 1; scene.frame_end = 250; scene.frame_set(1)
scene.render.engine = 'BLENDER_EEVEE_NEXT'
scene.cycles.use_denoising = False
scene.cycles.samples = 128
scene.cycles.sampling_pattern = 'TABULATED_SOBOL'
scene.cycles.use_adaptive_sampling = False
scene.cycles.use_light_tree = False
scene.view_settings.view_transform = 'Filmic'
bpy.context.view_layer.update()

# ---- added for rendering (the .blend has no active camera and no usable light): camera, sun
cam_auto = bpy.data.cameras.new('AutoCamera')
cam_auto.lens = 50.0
cam_auto.sensor_width = 36.0
cam_auto.clip_end = 1000.0
ob_auto_camera = bpy.data.objects.new('AutoCamera', cam_auto)
scene.collection.objects.link(ob_auto_camera)
ob_auto_camera.location = (4.52272, -4.95095, 7.31782)
ob_auto_camera.rotation_euler = (1.09748, -7.21219e-08, 0.694738)
scene.camera = ob_auto_camera
light_auto_sun = bpy.data.lights.new('AutoSun', 'SUN')
light_auto_sun.energy = 3.0
light_auto_sun.angle = 0.0523599
ob_auto_sun = bpy.data.objects.new('AutoSun', light_auto_sun)
scene.collection.objects.link(ob_auto_sun)
ob_auto_sun.rotation_euler = (0.872665, 0.174533, 0.523599)
bpy.context.view_layer.update()
